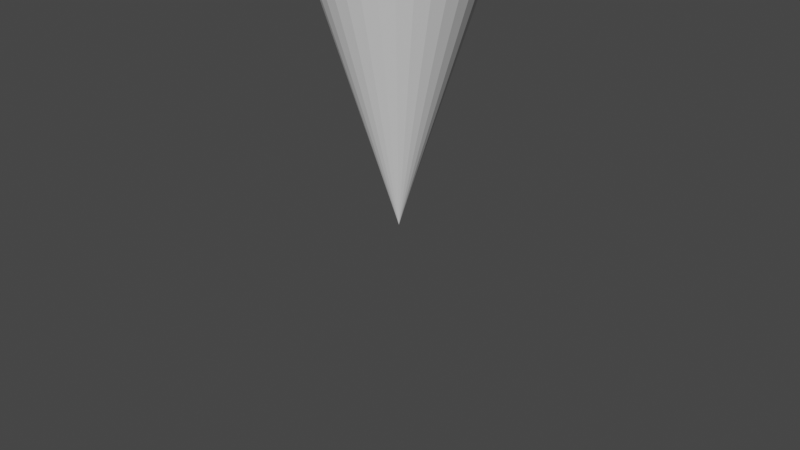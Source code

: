 # Source: IceCream.blend  (saved by Blender 3.5.10; exported with 4.5.12 LTS)
import bpy
from mathutils import Matrix  # noqa: F401  (used for matrix-valued properties, if any)

bpy.ops.wm.read_factory_settings(use_empty=True)
scene = bpy.context.scene
scene.name = 'Scene'

# ---- collections
col_collection = bpy.data.collections.new('Collection'); scene.collection.children.link(col_collection)

# ---- world
world_world = bpy.data.worlds.new('World'); scene.world = world_world
world_world.use_nodes = True; world_world.node_tree.nodes.clear()
_N = world_world.node_tree.nodes; _L = world_world.node_tree.links
n0 = _N.new('ShaderNodeOutputWorld'); n0.name = 'World Output'; n0.location = (300, 300)
n1 = _N.new('ShaderNodeBackground'); n1.name = 'Background'; n1.location = (10, 300)
n1.inputs[0].default_value = (0.05088, 0.05088, 0.05088, 1.0)
_L.new(n1.outputs[0], n0.inputs[0])
n0.is_active_output = True
world_world.color = (0.05088, 0.05088, 0.05088)
world_world.use_sun_shadow = False
world_world.sun_shadow_jitter_overblur = 0.0

# ---- cameras
cam_camera = bpy.data.cameras.new('Camera')
cam_camera.clip_end = 100.0
cam_camera.ortho_scale = 7.314

# ---- meshes
me_cylinder_002 = bpy.data.meshes.new('Cylinder.002')
me_cylinder_002.from_pydata([], [], [])
_uv = me_cylinder_002.uv_layers.new(name='UVMap')
_uv.uv.foreach_set('vector', [])
me_cylinder_002.update()
me_cone = bpy.data.meshes.new('Cone')
me_cone.from_pydata([(0.0, 1.0, -1.0), (0.1951, 0.9808, -1.0), (0.3827, 0.9239, -1.0), (0.5556, 0.8315, -1.0), (0.7071, 0.7071, -1.0), (0.8315, 0.5556, -1.0), (0.9239, 0.3827, -1.0), (0.9808, 0.1951, -1.0), (1.0, 0.0, -1.0), (0.9808, -0.1951, -1.0), (0.9239, -0.3827, -1.0), (0.8315, -0.5556, -1.0), (0.7071, -0.7071, -1.0), (0.5556, -0.8315, -1.0), (0.3827, -0.9239, -1.0), (0.1951, -0.9808, -1.0), (0.0, -1.0, -1.0), (-0.1951, -0.9808, -1.0), (-0.3827, -0.9239, -1.0), (-0.5556, -0.8315, -1.0), (-0.7071, -0.7071, -1.0), (-0.8315, -0.5556, -1.0), (-0.9239, -0.3827, -1.0), (-0.9808, -0.1951, -1.0), (-1.0, 0.0, -1.0), (-0.9808, 0.1951, -1.0), (-0.9239, 0.3827, -1.0), (-0.8315, 0.5556, -1.0), (-0.7071, 0.7071, -1.0), (-0.5556, 0.8315, -1.0), (-0.3827, 0.9239, -1.0), (-0.1951, 0.9808, -1.0), (0.0, 0.0, 1.0), (-0.01569, -0.6515, -2.166), (0.0987, -0.6398, -2.166), (-0.01569, -0.4619, -2.241), (-0.01569, -0.8176, -2.065), (-0.1301, -0.6398, -2.166), (-0.09449, -0.4538, -2.241), (-0.1613, -0.8027, -2.065), (-0.2401, -0.6051, -2.166), (-0.1703, -0.4299, -2.241), (-0.3013, -0.7586, -2.065), (-0.3415, -0.5488, -2.166), (-0.2401, -0.3912, -2.241), (-0.4303, -0.6869, -2.065), (-0.4303, -0.473, -2.166), (-0.3013, -0.339, -2.241), (-0.5434, -0.5905, -2.065), (-0.5032, -0.3807, -2.166), (-0.3515, -0.2754, -2.241), (-0.6362, -0.473, -2.064), (-0.5574, -0.2753, -2.166), (-0.3888, -0.2028, -2.241), (-0.7052, -0.3389, -2.064), (-0.5908, -0.161, -2.165), (-0.4118, -0.1241, -2.241), (-0.7476, -0.1934, -2.064), (-0.602, -0.04218, -2.165), (-0.4196, -0.0422, -2.24), (-0.762, -0.04214, -2.064), (-0.5908, 0.07669, -2.165), (-0.4118, 0.03968, -2.24), (-0.7476, 0.1091, -2.063), (-0.5574, 0.191, -2.165), (-0.3888, 0.1184, -2.24), (-0.7052, 0.2546, -2.063), (-0.5032, 0.2963, -2.164), (-0.3515, 0.191, -2.24), (-0.6362, 0.3887, -2.063), (-0.4303, 0.3887, -2.164), (-0.3013, 0.2546, -2.24), (-0.5434, 0.5062, -2.063), (-0.3415, 0.4644, -2.164), (-0.2401, 0.3068, -2.24), (-0.4303, 0.6027, -2.062), (-0.2401, 0.5207, -2.164), (-0.1703, 0.3455, -2.24), (-0.3013, 0.6743, -2.062), (-0.1301, 0.5554, -2.164), (-0.09449, 0.3694, -2.24), (-0.1613, 0.7185, -2.062), (-0.01569, 0.5671, -2.164), (-0.01569, 0.3775, -2.24), (-0.01569, 0.7334, -2.062), (0.0987, 0.5554, -2.164), (0.0631, 0.3694, -2.24), (0.1299, 0.7185, -2.062), (0.2087, 0.5207, -2.164), (0.1389, 0.3455, -2.24), (0.2699, 0.6743, -2.062), (0.3101, 0.4644, -2.164), (0.2087, 0.3068, -2.24), (0.3989, 0.6027, -2.062), (0.3989, 0.3887, -2.164), (0.2699, 0.2546, -2.24), (0.512, 0.5062, -2.063), (0.4718, 0.2963, -2.164), (0.3201, 0.191, -2.24), (0.6048, 0.3887, -2.063), (0.526, 0.191, -2.165), (0.3575, 0.1184, -2.24), (0.6738, 0.2546, -2.063), (0.5594, 0.07669, -2.165), (0.3804, 0.03968, -2.24), (0.7163, 0.1091, -2.063), (0.5707, -0.04218, -2.165), (0.3882, -0.0422, -2.24), (0.7306, -0.04214, -2.064), (0.5594, -0.161, -2.165), (0.3804, -0.1241, -2.241), (0.7163, -0.1934, -2.064), (0.526, -0.2753, -2.166), (0.3575, -0.2028, -2.241), (0.6738, -0.3389, -2.064), (0.4718, -0.3807, -2.166), (0.3201, -0.2754, -2.241), (0.6048, -0.473, -2.064), (0.3989, -0.473, -2.166), (0.2699, -0.339, -2.241), (0.512, -0.5905, -2.065), (0.3101, -0.5488, -2.166), (0.2087, -0.3912, -2.241), (0.3989, -0.6869, -2.065), (0.2087, -0.6051, -2.166), (0.1389, -0.4299, -2.241), (0.2699, -0.7586, -2.065), (0.3201, -0.8846, -1.942), (0.1299, -0.8027, -2.065), (0.1555, -0.9365, -1.942), (0.1745, -1.036, -1.801), (-0.01569, -0.954, -1.942), (-0.01569, -1.055, -1.801), (-0.1869, -0.9365, -1.942), (-0.2059, -1.036, -1.801), (-0.3515, -0.8846, -1.942), (-0.3888, -0.9782, -1.801), (-0.5032, -0.8003, -1.942), (-0.5574, -0.8845, -1.801), (-0.6362, -0.6869, -1.941), (-0.7052, -0.7585, -1.8), (-0.7453, -0.5487, -1.941), (-0.8264, -0.605, -1.8), (-0.8264, -0.3911, -1.941), (-0.9165, -0.4298, -1.8), (-0.8764, -0.22, -1.94), (-0.972, -0.2397, -1.799), (-0.8932, -0.0421, -1.94), (-0.9908, -0.04205, -1.799), (-0.8764, 0.1358, -1.94), (-0.972, 0.1556, -1.799), (-0.8264, 0.3069, -1.939), (-0.9165, 0.3457, -1.798), (-0.7453, 0.4645, -1.939), (-0.8264, 0.5209, -1.798), (-0.6362, 0.6027, -1.939), (-0.7052, 0.6744, -1.798), (-0.5032, 0.7161, -1.939), (-0.5574, 0.8004, -1.797), (-0.3515, 0.8004, -1.938), (-0.3888, 0.8941, -1.797), (-0.1869, 0.8523, -1.938), (-0.2059, 0.9517, -1.797), (-0.01569, 0.8698, -1.938), (-0.01569, 0.9712, -1.797), (0.1555, 0.8523, -1.938), (0.1745, 0.9517, -1.797), (0.3201, 0.8004, -1.938), (0.3575, 0.8941, -1.797), (0.4718, 0.7161, -1.939), (0.526, 0.8004, -1.797), (0.6048, 0.6027, -1.939), (0.6738, 0.6744, -1.798), (0.714, 0.4645, -1.939), (0.7951, 0.5209, -1.798), (0.7951, 0.3069, -1.939), (0.8852, 0.3457, -1.798), (0.845, 0.1358, -1.94), (0.9406, 0.1556, -1.799), (0.8619, -0.0421, -1.94), (0.9594, -0.04205, -1.799), (0.845, -0.22, -1.94), (0.9406, -0.2397, -1.799), (0.7951, -0.3911, -1.941), (0.8852, -0.4298, -1.8), (0.714, -0.5487, -1.941), (0.7951, -0.605, -1.8), (0.6048, -0.6869, -1.941), (0.6738, -0.7585, -1.8), (0.4718, -0.8003, -1.942), (0.526, -0.8845, -1.801), (0.5594, -0.9364, -1.648), (0.3575, -0.9782, -1.801), (0.3804, -1.036, -1.648), (0.3882, -1.055, -1.489), (0.1863, -1.097, -1.648), (0.1902, -1.118, -1.489), (-0.01569, -1.118, -1.648), (-0.01569, -1.139, -1.489), (-0.2176, -1.097, -1.648), (-0.2216, -1.118, -1.489), (-0.4118, -1.036, -1.648), (-0.4196, -1.055, -1.489), (-0.5908, -0.9364, -1.648), (-0.602, -0.9538, -1.489), (-0.7476, -0.8026, -1.648), (-0.762, -0.8174, -1.489), (-0.8764, -0.6396, -1.647), (-0.8932, -0.6513, -1.488), (-0.972, -0.4536, -1.647), (-0.9908, -0.4616, -1.488), (-1.031, -0.2519, -1.647), (-1.051, -0.2559, -1.487), (-1.051, -0.042, -1.646), (-1.071, -0.04195, -1.487), (-1.031, 0.1678, -1.646), (-1.051, 0.172, -1.487), (-0.972, 0.3696, -1.645), (-0.9908, 0.3777, -1.486), (-0.8764, 0.5556, -1.645), (-0.8932, 0.5674, -1.486), (-0.7476, 0.7186, -1.645), (-0.762, 0.7335, -1.486), (-0.5908, 0.8524, -1.644), (-0.602, 0.8699, -1.485), (-0.4118, 0.9518, -1.644), (-0.4196, 0.9713, -1.485), (-0.2176, 1.013, -1.644), (-0.2216, 1.034, -1.485), (-0.01569, 1.034, -1.644), (-0.01569, 1.055, -1.485), (0.1863, 1.013, -1.644), (0.1902, 1.034, -1.485), (0.3804, 0.9518, -1.644), (0.3882, 0.9713, -1.485), (0.5594, 0.8524, -1.644), (0.5707, 0.8699, -1.485), (0.7163, 0.7186, -1.645), (0.7306, 0.7335, -1.486), (0.845, 0.5556, -1.645), (0.8619, 0.5674, -1.486), (0.9406, 0.3696, -1.645), (0.9594, 0.3777, -1.486), (0.9996, 0.1678, -1.646), (1.019, 0.172, -1.487), (1.019, -0.042, -1.646), (1.04, -0.04195, -1.487), (0.9996, -0.2519, -1.647), (1.019, -0.2559, -1.487), (0.9406, -0.4536, -1.647), (0.9594, -0.4616, -1.488), (0.845, -0.6396, -1.647), (0.8619, -0.6513, -1.488), (0.7163, -0.8026, -1.648), (0.7306, -0.8174, -1.489), (0.7163, -0.8025, -1.329), (0.5707, -0.9538, -1.489), (0.5594, -0.9363, -1.33), (0.526, -0.8843, -1.177), (0.3804, -1.036, -1.33), (0.3575, -0.978, -1.177), (0.1863, -1.097, -1.33), (0.1745, -1.036, -1.177), (-0.01569, -1.118, -1.33), (-0.01569, -1.055, -1.177), (-0.2176, -1.097, -1.33), (-0.2059, -1.036, -1.177), (-0.4118, -1.036, -1.33), (-0.3888, -0.978, -1.177), (-0.5908, -0.9363, -1.33), (-0.5574, -0.8843, -1.177), (-0.7476, -0.8025, -1.329), (-0.7052, -0.7583, -1.176), (-0.8764, -0.6395, -1.329), (-0.8264, -0.6048, -1.176), (-0.972, -0.4535, -1.329), (-0.9165, -0.4296, -1.176), (-1.031, -0.2517, -1.328), (-0.972, -0.2395, -1.175), (-1.051, -0.0419, -1.328), (-0.9908, -0.04185, -1.175), (-1.031, 0.1679, -1.328), (-0.972, 0.1558, -1.175), (-0.972, 0.3697, -1.327), (-0.9165, 0.3459, -1.174), (-0.8764, 0.5557, -1.327), (-0.8264, 0.5211, -1.174), (-0.7476, 0.7187, -1.326), (-0.7052, 0.6746, -1.174), (-0.5908, 0.8525, -1.326), (-0.5574, 0.8006, -1.173), (-0.4118, 0.9519, -1.326), (-0.3888, 0.8943, -1.173), (-0.2176, 1.013, -1.326), (-0.2059, 0.9519, -1.173), (-0.01569, 1.034, -1.326), (-0.01569, 0.9714, -1.173), (0.1863, 1.013, -1.326), (0.1745, 0.9519, -1.173), (0.3804, 0.9519, -1.326), (0.3575, 0.8943, -1.173), (0.5594, 0.8525, -1.326), (0.526, 0.8006, -1.173), (0.7163, 0.7187, -1.326), (0.6738, 0.6746, -1.174), (0.845, 0.5557, -1.327), (0.7951, 0.5211, -1.174), (0.9406, 0.3697, -1.327), (0.8852, 0.3459, -1.174), (0.9996, 0.1679, -1.328), (0.9406, 0.1558, -1.175), (1.019, -0.0419, -1.328), (0.9594, -0.04185, -1.175), (0.9996, -0.2517, -1.328), (0.9406, -0.2395, -1.175), (0.9406, -0.4535, -1.329), (0.8852, -0.4296, -1.176), (0.845, -0.6395, -1.329), (0.7951, -0.6048, -1.176), (0.714, -0.5484, -1.035), (0.6738, -0.7583, -1.176), (0.6048, -0.6866, -1.035), (0.512, -0.5901, -0.9115), (0.4718, -0.8, -1.035), (0.3989, -0.6866, -0.9117), (0.3201, -0.8843, -1.036), (0.2699, -0.7582, -0.9118), (0.1555, -0.9362, -1.036), (0.1299, -0.8024, -0.9119), (-0.01569, -0.9537, -1.036), (-0.01569, -0.8173, -0.912), (-0.1869, -0.9362, -1.036), (-0.1613, -0.8024, -0.9119), (-0.3515, -0.8843, -1.036), (-0.3013, -0.7582, -0.9118), (-0.5032, -0.8, -1.035), (-0.4303, -0.6866, -0.9117), (-0.6362, -0.6866, -1.035), (-0.5434, -0.5901, -0.9115), (-0.7453, -0.5484, -1.035), (-0.6362, -0.4726, -0.9113), (-0.8264, -0.3908, -1.035), (-0.7052, -0.3385, -0.911), (-0.8764, -0.2197, -1.034), (-0.7476, -0.1931, -0.9107), (-0.8932, -0.0418, -1.034), (-0.762, -0.04176, -0.9104), (-0.8764, 0.1361, -1.034), (-0.7476, 0.1095, -0.9102), (-0.8264, 0.3072, -1.033), (-0.7052, 0.255, -0.9099), (-0.7453, 0.4648, -1.033), (-0.6362, 0.3891, -0.9096), (-0.6362, 0.603, -1.033), (-0.5434, 0.5066, -0.9094), (-0.5032, 0.7164, -1.033), (-0.4303, 0.603, -0.9092), (-0.3515, 0.8007, -1.032), (-0.3013, 0.6747, -0.9091), (-0.1869, 0.8526, -1.032), (-0.1613, 0.7188, -0.909), (-0.01569, 0.8701, -1.032), (-0.01569, 0.7337, -0.9089), (0.1555, 0.8526, -1.032), (0.1299, 0.7188, -0.909), (0.3201, 0.8007, -1.032), (0.2699, 0.6747, -0.9091), (0.4718, 0.7164, -1.033), (0.3989, 0.603, -0.9092), (0.6048, 0.603, -1.033), (0.512, 0.5066, -0.9094), (0.714, 0.4648, -1.033), (0.6048, 0.3891, -0.9096), (0.7951, 0.3072, -1.033), (0.6738, 0.255, -0.9099), (0.845, 0.1361, -1.034), (0.7163, 0.1095, -0.9102), (0.8619, -0.0418, -1.034), (0.7306, -0.04176, -0.9104), (0.845, -0.2197, -1.034), (0.7163, -0.1931, -0.9107), (0.7951, -0.3908, -1.035), (0.6738, -0.3385, -0.911), (0.526, -0.2749, -0.8095), (0.6048, -0.4726, -0.9113), (0.4718, -0.3802, -0.8097), (0.3201, -0.2749, -0.7341), (0.3989, -0.4726, -0.8099), (0.2699, -0.3385, -0.7343), (0.3101, -0.5483, -0.81), (0.2087, -0.3907, -0.7344), (0.2087, -0.6046, -0.8101), (0.1389, -0.4294, -0.7344), (0.0987, -0.6393, -0.8102), (0.0631, -0.4533, -0.7345), (-0.01569, -0.651, -0.8102), (-0.01569, -0.4614, -0.7345), (-0.1301, -0.6393, -0.8102), (-0.09449, -0.4533, -0.7345), (-0.2401, -0.6046, -0.8101), (-0.1703, -0.4294, -0.7344), (-0.3415, -0.5483, -0.81), (-0.2401, -0.3907, -0.7344), (-0.4303, -0.4726, -0.8099), (-0.3013, -0.3385, -0.7343), (-0.5032, -0.3802, -0.8097), (-0.3515, -0.2749, -0.7341), (-0.5574, -0.2749, -0.8095), (-0.3888, -0.2023, -0.734), (-0.5908, -0.1606, -0.8093), (-0.4118, -0.1236, -0.7338), (-0.602, -0.04173, -0.809), (-0.4196, -0.0417, -0.7337), (-0.5908, 0.07714, -0.8088), (-0.4118, 0.04018, -0.7335), (-0.5574, 0.1914, -0.8086), (-0.3888, 0.1189, -0.7334), (-0.5032, 0.2968, -0.8084), (-0.3515, 0.1915, -0.7332), (-0.4303, 0.3891, -0.8082), (-0.3013, 0.2551, -0.7331), (-0.3415, 0.4649, -0.8081), (-0.2401, 0.3073, -0.733), (-0.2401, 0.5212, -0.8079), (-0.1703, 0.346, -0.7329), (-0.1301, 0.5559, -0.8079), (-0.09449, 0.3699, -0.7329), (-0.01569, 0.5676, -0.8079), (-0.01569, 0.378, -0.7329), (0.0987, 0.5559, -0.8079), (0.0631, 0.3699, -0.7329), (0.2087, 0.5212, -0.8079), (0.1389, 0.346, -0.7329), (0.3101, 0.4649, -0.8081), (0.2087, 0.3073, -0.733), (0.3989, 0.3891, -0.8082), (0.2699, 0.2551, -0.7331), (0.4718, 0.2968, -0.8084), (0.3201, 0.1915, -0.7332), (0.526, 0.1914, -0.8086), (0.3575, 0.1189, -0.7334), (0.5594, 0.07714, -0.8088), (0.3804, 0.04018, -0.7335), (0.5707, -0.04173, -0.809), (0.3882, -0.0417, -0.7337), (0.5594, -0.1606, -0.8093), (0.3804, -0.1236, -0.7338), (0.1863, -0.08343, -0.6874), (0.3575, -0.2023, -0.734), (0.1745, -0.1236, -0.6874), (0.1555, -0.1606, -0.6875), (-0.01569, -0.04168, -0.6716), (-0.1613, 0.1096, -0.687), (-0.01569, -0.2556, -0.6877), (0.02448, -0.2515, -0.6877), (0.0631, -0.2394, -0.6877), (0.0987, -0.2196, -0.6876), (0.1299, -0.193, -0.6876), (0.1902, -0.04169, -0.6873), (0.1863, 5.627e-05, -0.6872), (0.1745, 0.04019, -0.6871), (0.1555, 0.07718, -0.687), (0.1299, 0.1096, -0.687), (0.0987, 0.1362, -0.6869), (0.0631, 0.156, -0.6869), (0.02448, 0.1682, -0.6869), (-0.01569, 0.1723, -0.6869), (-0.05586, 0.1682, -0.6869), (-0.09449, 0.156, -0.6869), (-0.1301, 0.1362, -0.6869), (-0.1869, 0.07718, -0.687), (-0.2059, 0.04019, -0.6871), (-0.2176, 5.615e-05, -0.6872), (-0.2216, -0.04169, -0.6873), (-0.2176, -0.08343, -0.6874), (-0.2059, -0.1236, -0.6874), (-0.1869, -0.1606, -0.6875), (-0.1613, -0.193, -0.6876), (-0.1301, -0.2196, -0.6876), (-0.09449, -0.2394, -0.6877), (-0.05586, -0.2515, -0.6877), (0.0631, -0.2399, -2.287), (0.0631, -0.4538, -2.241), (0.02448, -0.2521, -2.287), (-0.01569, -0.04222, -2.302), (-0.01569, -0.2562, -2.287), (-0.05586, -0.2521, -2.287), (-0.09449, -0.2399, -2.287), (-0.1301, -0.2201, -2.287), (-0.1613, -0.1935, -2.287), (-0.1869, -0.1611, -2.287), (-0.2059, -0.1241, -2.287), (-0.2176, -0.08396, -2.287), (-0.2216, -0.04222, -2.287), (-0.2176, -0.0004748, -2.287), (-0.2059, 0.03966, -2.287), (-0.1869, 0.07665, -2.287), (-0.1613, 0.1091, -2.287), (-0.1301, 0.1357, -2.286), (-0.09449, 0.1555, -2.286), (-0.05586, 0.1676, -2.286), (-0.01569, 0.1717, -2.286), (0.02448, 0.1676, -2.286), (0.0631, 0.1555, -2.286), (0.0987, 0.1357, -2.286), (0.1299, 0.1091, -2.287), (0.1555, 0.07665, -2.287), (0.1745, 0.03966, -2.287), (0.1863, -0.0004747, -2.287), (0.1902, -0.04222, -2.287), (0.1863, -0.08396, -2.287), (0.1745, -0.1241, -2.287), (0.1555, -0.1611, -2.287), (0.1299, -0.1935, -2.287), (0.0987, -0.2201, -2.287), (-0.05348, -0.9906, -1.844), (-0.03072, -1.004, -1.862), (-0.08457, -1.004, -1.855), (0.1126, -0.9729, -1.865), (-0.2196, -0.9729, -1.823), (-0.1997, -0.9917, -1.841), (-0.2526, -0.9803, -1.834), (-0.3792, -0.9204, -1.803), (-0.3633, -0.944, -1.82), (-0.413, -0.9217, -1.814), (-0.5264, -0.8353, -1.785), (-0.5151, -0.8626, -1.801), (-0.5599, -0.8302, -1.796), (-0.6554, -0.7207, -1.769), (-0.6493, -0.7508, -1.784), (-0.6874, -0.7096, -1.78), (-0.7613, -0.581, -1.755), (-0.7608, -0.6127, -1.77), (-0.7907, -0.5643, -1.766), (-0.8399, -0.4217, -1.745), (-0.8453, -0.4538, -1.759), (-0.8659, -0.4, -1.757), (-0.8884, -0.2489, -1.739), (-0.8995, -0.2801, -1.752), (-0.91, -0.2229, -1.751), (-0.9047, -0.06913, -1.736), (-0.9213, -0.09828, -1.749), (-0.9213, -0.03998, -1.749), (-0.8884, 0.1106, -1.738), (-0.91, 0.08466, -1.75), (-0.8995, 0.1418, -1.751), (-0.8399, 0.2835, -1.744), (-0.8659, 0.2617, -1.755), (-0.8453, 0.3155, -1.758), (-0.7613, 0.4428, -1.753), (-0.7907, 0.426, -1.764), (-0.7608, 0.4745, -1.768), (-0.6554, 0.5824, -1.766), (-0.6874, 0.5713, -1.777), (-0.6493, 0.6125, -1.782), (-0.5264, 0.697, -1.782), (-0.5599, 0.6919, -1.793), (-0.5151, 0.7243, -1.798), (-0.3792, 0.7821, -1.8), (-0.413, 0.7834, -1.811), (-0.3633, 0.8057, -1.817), (-0.2196, 0.8345, -1.82), (-0.2526, 0.842, -1.831), (-0.1997, 0.8534, -1.837), (-0.05348, 0.8522, -1.84), (-0.08457, 0.8657, -1.852), (-0.03072, 0.8657, -1.858), (0.1126, 0.8345, -1.861), (0.08444, 0.8534, -1.873), (0.1373, 0.842, -1.879), (0.2723, 0.7821, -1.881), (0.248, 0.8056, -1.893), (0.2977, 0.7833, -1.899), (0.4195, 0.6969, -1.9), (0.3998, 0.7243, -1.912), (0.4446, 0.6919, -1.918), (0.5485, 0.5823, -1.916), (0.534, 0.6124, -1.929), (0.5721, 0.5712, -1.934), (0.6543, 0.4427, -1.929), (0.6455, 0.4744, -1.943), (0.6754, 0.4259, -1.947), (0.733, 0.2834, -1.94), (0.73, 0.3155, -1.954), (0.7506, 0.2616, -1.957), (0.7814, 0.1106, -1.946), (0.7842, 0.1418, -1.961), (0.7947, 0.08459, -1.963), (0.7978, -0.0692, -1.948), (0.806, -0.04006, -1.964), (0.806, -0.09835, -1.964), (0.7814, -0.249, -1.947), (0.7947, -0.223, -1.963), (0.7842, -0.2802, -1.962), (0.733, -0.4218, -1.941), (0.7506, -0.4, -1.958), (0.73, -0.4539, -1.956), (0.6543, -0.5811, -1.931), (0.6754, -0.5643, -1.949), (0.6455, -0.6128, -1.945), (0.5485, -0.7207, -1.919), (0.5721, -0.7096, -1.936), (0.534, -0.7508, -1.932), (0.4195, -0.8353, -1.903), (0.4446, -0.8303, -1.921), (0.3998, -0.8627, -1.915), (0.2723, -0.9204, -1.884), (0.2977, -0.9217, -1.903), (0.248, -0.944, -1.897), (0.1373, -0.9804, -1.883), (-0.1812, -0.354, -2.576), (-0.1315, -0.3317, -2.582), (-0.234, -0.3653, -2.569), (-0.2879, -0.3653, -2.563), (0.08444, -0.9917, -1.876), (-0.3407, -0.3539, -2.556), (-0.3905, -0.3316, -2.55), (-0.4352, -0.2993, -2.544), (-0.4733, -0.258, -2.539), (-0.5032, -0.2096, -2.536), (-0.5238, -0.1557, -2.533), (-0.5344, -0.09854, -2.532), (-0.5344, -0.04024, -2.531), (-0.5238, 0.01693, -2.533), (-0.5032, 0.07078, -2.535), (-0.4733, 0.1192, -2.539), (-0.4352, 0.1605, -2.543), (-0.3905, 0.1928, -2.549), (-0.3407, 0.2152, -2.555), (-0.2879, 0.2265, -2.562), (-0.234, 0.2265, -2.568), (-0.1812, 0.2151, -2.575), (-0.1315, 0.1928, -2.581), (-0.08667, 0.1604, -2.587), (-0.04859, 0.1192, -2.592), (-0.01867, 0.07076, -2.595), (0.001937, 0.0169, -2.598), (0.01244, -0.04027, -2.6), (0.01244, -0.09856, -2.6), (0.001937, -0.1557, -2.598), (-0.01867, -0.2096, -2.596), (-0.04859, -0.2581, -2.592), (-0.08667, -0.2993, -2.588)], [], [(0, 32, 1), (1, 32, 2), (2, 32, 3), (3, 32, 4), (4, 32, 5), (5, 32, 6), (6, 32, 7), (7, 32, 8), (8, 32, 9), (9, 32, 10), (10, 32, 11), (11, 32, 12), (12, 32, 13), (13, 32, 14), (14, 32, 15), (15, 32, 16), (16, 32, 17), (17, 32, 18), (18, 32, 19), (19, 32, 20), (20, 32, 21), (21, 32, 22), (22, 32, 23), (23, 32, 24), (24, 32, 25), (25, 32, 26), (26, 32, 27), (27, 32, 28), (28, 32, 29), (29, 32, 30), (0, 1, 2, 3, 4, 5, 6, 7, 8, 9, 10, 11, 12, 13, 14, 15, 16, 17, 18, 19, 20, 21, 22, 23, 24, 25, 26, 27, 28, 29, 30, 31), (30, 32, 31), (31, 32, 0), (36, 33, 34, 128), (33, 35, 482, 34), (37, 38, 35, 33), (39, 37, 33, 36), (40, 41, 38, 37), (42, 40, 37, 39), (43, 44, 41, 40), (45, 43, 40, 42), (46, 47, 44, 43), (48, 46, 43, 45), (49, 50, 47, 46), (51, 49, 46, 48), (52, 53, 50, 49), (54, 52, 49, 51), (55, 56, 53, 52), (57, 55, 52, 54), (58, 59, 56, 55), (60, 58, 55, 57), (61, 62, 59, 58), (63, 61, 58, 60), (64, 65, 62, 61), (66, 64, 61, 63), (67, 68, 65, 64), (69, 67, 64, 66), (70, 71, 68, 67), (72, 70, 67, 69), (73, 74, 71, 70), (75, 73, 70, 72), (76, 77, 74, 73), (78, 76, 73, 75), (79, 80, 77, 76), (81, 79, 76, 78), (82, 83, 80, 79), (84, 82, 79, 81), (85, 86, 83, 82), (87, 85, 82, 84), (88, 89, 86, 85), (90, 88, 85, 87), (91, 92, 89, 88), (93, 91, 88, 90), (94, 95, 92, 91), (96, 94, 91, 93), (97, 98, 95, 94), (99, 97, 94, 96), (100, 101, 98, 97), (102, 100, 97, 99), (103, 104, 101, 100), (105, 103, 100, 102), (106, 107, 104, 103), (108, 106, 103, 105), (109, 110, 107, 106), (111, 109, 106, 108), (112, 113, 110, 109), (114, 112, 109, 111), (115, 116, 113, 112), (117, 115, 112, 114), (118, 119, 116, 115), (120, 118, 115, 117), (121, 122, 119, 118), (123, 121, 118, 120), (124, 125, 122, 121), (126, 124, 121, 123), (34, 482, 125, 124), (128, 34, 124, 126), (127, 126, 123, 189), (129, 128, 126, 127), (131, 36, 128, 129), (130, 129, 127, 192), (132, 131, 129, 130), (133, 39, 36, 131), (134, 133, 131, 132), (135, 42, 39, 133), (136, 135, 133, 134), (137, 45, 42, 135), (138, 137, 135, 136), (139, 48, 45, 137), (140, 139, 137, 138), (141, 51, 48, 139), (142, 141, 139, 140), (143, 54, 51, 141), (144, 143, 141, 142), (145, 57, 54, 143), (146, 145, 143, 144), (147, 60, 57, 145), (148, 147, 145, 146), (149, 63, 60, 147), (150, 149, 147, 148), (151, 66, 63, 149), (152, 151, 149, 150), (153, 69, 66, 151), (154, 153, 151, 152), (155, 72, 69, 153), (156, 155, 153, 154), (157, 75, 72, 155), (158, 157, 155, 156), (159, 78, 75, 157), (160, 159, 157, 158), (161, 81, 78, 159), (162, 161, 159, 160), (163, 84, 81, 161), (164, 163, 161, 162), (165, 87, 84, 163), (166, 165, 163, 164), (167, 90, 87, 165), (168, 167, 165, 166), (169, 93, 90, 167), (170, 169, 167, 168), (171, 96, 93, 169), (172, 171, 169, 170), (173, 99, 96, 171), (174, 173, 171, 172), (175, 102, 99, 173), (176, 175, 173, 174), (177, 105, 102, 175), (178, 177, 175, 176), (179, 108, 105, 177), (180, 179, 177, 178), (181, 111, 108, 179), (182, 181, 179, 180), (183, 114, 111, 181), (184, 183, 181, 182), (185, 117, 114, 183), (186, 185, 183, 184), (187, 120, 117, 185), (188, 187, 185, 186), (189, 123, 120, 187), (190, 189, 187, 188), (192, 127, 189, 190), (191, 190, 188, 253), (193, 192, 190, 191), (195, 130, 192, 193), (194, 193, 191, 256), (196, 195, 193, 194), (197, 132, 130, 195), (198, 197, 195, 196), (200, 199, 197, 198), (199, 134, 132, 197), (201, 136, 134, 199), (202, 201, 199, 200), (203, 138, 136, 201), (204, 203, 201, 202), (205, 140, 138, 203), (206, 205, 203, 204), (207, 142, 140, 205), (208, 207, 205, 206), (209, 144, 142, 207), (210, 209, 207, 208), (211, 146, 144, 209), (212, 211, 209, 210), (213, 148, 146, 211), (214, 213, 211, 212), (215, 150, 148, 213), (216, 215, 213, 214), (217, 152, 150, 215), (218, 217, 215, 216), (219, 154, 152, 217), (220, 219, 217, 218), (221, 156, 154, 219), (222, 221, 219, 220), (223, 158, 156, 221), (224, 223, 221, 222), (225, 160, 158, 223), (226, 225, 223, 224), (227, 162, 160, 225), (228, 227, 225, 226), (229, 164, 162, 227), (230, 229, 227, 228), (231, 166, 164, 229), (232, 231, 229, 230), (233, 168, 166, 231), (234, 233, 231, 232), (235, 170, 168, 233), (236, 235, 233, 234), (237, 172, 170, 235), (238, 237, 235, 236), (239, 174, 172, 237), (240, 239, 237, 238), (241, 176, 174, 239), (242, 241, 239, 240), (243, 178, 176, 241), (244, 243, 241, 242), (245, 180, 178, 243), (246, 245, 243, 244), (247, 182, 180, 245), (248, 247, 245, 246), (249, 184, 182, 247), (250, 249, 247, 248), (251, 186, 184, 249), (252, 251, 249, 250), (253, 188, 186, 251), (254, 253, 251, 252), (256, 191, 253, 254), (255, 254, 252, 317), (257, 256, 254, 255), (259, 194, 256, 257), (258, 257, 255, 320), (260, 259, 257, 258), (261, 196, 194, 259), (262, 261, 259, 260), (263, 198, 196, 261), (264, 263, 261, 262), (265, 200, 198, 263), (266, 265, 263, 264), (267, 202, 200, 265), (268, 267, 265, 266), (269, 204, 202, 267), (270, 269, 267, 268), (271, 206, 204, 269), (272, 271, 269, 270), (273, 208, 206, 271), (274, 273, 271, 272), (275, 210, 208, 273), (276, 275, 273, 274), (277, 212, 210, 275), (278, 277, 275, 276), (279, 214, 212, 277), (280, 279, 277, 278), (281, 216, 214, 279), (282, 281, 279, 280), (283, 218, 216, 281), (284, 283, 281, 282), (285, 220, 218, 283), (286, 285, 283, 284), (287, 222, 220, 285), (288, 287, 285, 286), (289, 224, 222, 287), (290, 289, 287, 288), (291, 226, 224, 289), (292, 291, 289, 290), (293, 228, 226, 291), (294, 293, 291, 292), (295, 230, 228, 293), (296, 295, 293, 294), (297, 232, 230, 295), (298, 297, 295, 296), (299, 234, 232, 297), (300, 299, 297, 298), (301, 236, 234, 299), (302, 301, 299, 300), (303, 238, 236, 301), (304, 303, 301, 302), (305, 240, 238, 303), (306, 305, 303, 304), (307, 242, 240, 305), (308, 307, 305, 306), (309, 244, 242, 307), (310, 309, 307, 308), (311, 246, 244, 309), (312, 311, 309, 310), (313, 248, 246, 311), (314, 313, 311, 312), (315, 250, 248, 313), (316, 315, 313, 314), (317, 252, 250, 315), (318, 317, 315, 316), (320, 255, 317, 318), (319, 318, 316, 381), (321, 320, 318, 319), (323, 258, 320, 321), (322, 321, 319, 384), (324, 323, 321, 322), (325, 260, 258, 323), (326, 325, 323, 324), (327, 262, 260, 325), (328, 327, 325, 326), (329, 264, 262, 327), (330, 329, 327, 328), (331, 266, 264, 329), (332, 331, 329, 330), (333, 268, 266, 331), (334, 333, 331, 332), (335, 270, 268, 333), (336, 335, 333, 334), (337, 272, 270, 335), (338, 337, 335, 336), (339, 274, 272, 337), (340, 339, 337, 338), (341, 276, 274, 339), (342, 341, 339, 340), (343, 278, 276, 341), (344, 343, 341, 342), (345, 280, 278, 343), (346, 345, 343, 344), (347, 282, 280, 345), (348, 347, 345, 346), (349, 284, 282, 347), (350, 349, 347, 348), (351, 286, 284, 349), (352, 351, 349, 350), (353, 288, 286, 351), (354, 353, 351, 352), (355, 290, 288, 353), (356, 355, 353, 354), (357, 292, 290, 355), (358, 357, 355, 356), (359, 294, 292, 357), (360, 359, 357, 358), (361, 296, 294, 359), (362, 361, 359, 360), (363, 298, 296, 361), (364, 363, 361, 362), (365, 300, 298, 363), (366, 365, 363, 364), (367, 302, 300, 365), (368, 367, 365, 366), (369, 304, 302, 367), (370, 369, 367, 368), (371, 306, 304, 369), (372, 371, 369, 370), (373, 308, 306, 371), (374, 373, 371, 372), (375, 310, 308, 373), (376, 375, 373, 374), (377, 312, 310, 375), (378, 377, 375, 376), (379, 314, 312, 377), (380, 379, 377, 378), (381, 316, 314, 379), (382, 381, 379, 380), (384, 319, 381, 382), (383, 382, 380, 445), (385, 384, 382, 383), (387, 322, 384, 385), (386, 385, 383, 448), (388, 387, 385, 386), (389, 324, 322, 387), (390, 389, 387, 388), (391, 326, 324, 389), (392, 391, 389, 390), (393, 328, 326, 391), (394, 393, 391, 392), (395, 330, 328, 393), (396, 395, 393, 394), (397, 332, 330, 395), (398, 397, 395, 396), (399, 334, 332, 397), (400, 399, 397, 398), (401, 336, 334, 399), (402, 401, 399, 400), (403, 338, 336, 401), (404, 403, 401, 402), (405, 340, 338, 403), (406, 405, 403, 404), (407, 342, 340, 405), (408, 407, 405, 406), (409, 344, 342, 407), (410, 409, 407, 408), (411, 346, 344, 409), (412, 411, 409, 410), (413, 348, 346, 411), (414, 413, 411, 412), (415, 350, 348, 413), (416, 415, 413, 414), (417, 352, 350, 415), (418, 417, 415, 416), (419, 354, 352, 417), (420, 419, 417, 418), (421, 356, 354, 419), (422, 421, 419, 420), (423, 358, 356, 421), (424, 423, 421, 422), (425, 360, 358, 423), (426, 425, 423, 424), (427, 362, 360, 425), (428, 427, 425, 426), (429, 364, 362, 427), (430, 429, 427, 428), (431, 366, 364, 429), (432, 431, 429, 430), (433, 368, 366, 431), (434, 433, 431, 432), (435, 370, 368, 433), (436, 435, 433, 434), (437, 372, 370, 435), (438, 437, 435, 436), (439, 374, 372, 437), (440, 439, 437, 438), (441, 376, 374, 439), (442, 441, 439, 440), (443, 378, 376, 441), (444, 443, 441, 442), (445, 380, 378, 443), (446, 445, 443, 444), (448, 383, 445, 446), (447, 446, 444, 458), (449, 448, 446, 447), (450, 386, 448, 449), (451, 450, 449), (451, 449, 447), (451, 452, 470), (451, 469, 452), (451, 480, 453), (451, 453, 454), (451, 454, 455), (451, 455, 456), (451, 456, 457), (451, 457, 450), (451, 447, 458), (451, 458, 459), (451, 459, 460), (451, 460, 461), (451, 461, 462), (451, 462, 463), (451, 463, 464), (451, 464, 465), (451, 465, 466), (451, 466, 467), (451, 467, 468), (451, 468, 469), (451, 470, 471), (451, 471, 472), (451, 472, 473), (451, 473, 474), (451, 474, 475), (451, 475, 476), (451, 476, 477), (451, 477, 478), (451, 478, 479), (451, 479, 480), (480, 398, 396, 453), (479, 400, 398, 480), (478, 402, 400, 479), (477, 404, 402, 478), (476, 406, 404, 477), (475, 408, 406, 476), (474, 410, 408, 475), (473, 412, 410, 474), (472, 414, 412, 473), (471, 416, 414, 472), (470, 418, 416, 471), (452, 420, 418, 470), (469, 422, 420, 452), (468, 424, 422, 469), (467, 426, 424, 468), (466, 428, 426, 467), (465, 430, 428, 466), (464, 432, 430, 465), (463, 434, 432, 464), (462, 436, 434, 463), (461, 438, 436, 462), (460, 440, 438, 461), (459, 442, 440, 460), (458, 444, 442, 459), (457, 388, 386, 450), (456, 390, 388, 457), (455, 392, 390, 456), (454, 394, 392, 455), (453, 396, 394, 454), (125, 481, 514, 122), (482, 483, 481, 125), (35, 485, 483, 482), (483, 484, 481), (485, 484, 483), (38, 486, 485, 35), (486, 484, 485), (41, 487, 486, 38), (487, 484, 486), (44, 488, 487, 41), (488, 484, 487), (47, 489, 488, 44), (489, 484, 488), (50, 490, 489, 47), (490, 484, 489), (53, 491, 490, 50), (491, 484, 490), (56, 492, 491, 53), (492, 484, 491), (59, 493, 492, 56), (493, 484, 492), (62, 494, 493, 59), (494, 484, 493), (65, 495, 494, 62), (495, 484, 494), (68, 496, 495, 65), (496, 484, 495), (71, 497, 496, 68), (497, 484, 496), (74, 498, 497, 71), (498, 484, 497), (77, 499, 498, 74), (499, 484, 498), (80, 500, 499, 77), (500, 484, 499), (83, 501, 500, 80), (501, 484, 500), (86, 502, 501, 83), (502, 484, 501), (89, 503, 502, 86), (503, 484, 502), (92, 504, 503, 89), (504, 484, 503), (95, 505, 504, 92), (505, 484, 504), (98, 506, 505, 95), (506, 484, 505), (101, 507, 506, 98), (507, 484, 506), (104, 508, 507, 101), (508, 484, 507), (107, 509, 508, 104), (509, 484, 508), (110, 510, 509, 107), (510, 484, 509), (113, 511, 510, 110), (511, 484, 510), (512, 484, 511), (116, 512, 511, 113), (119, 513, 512, 116), (513, 484, 512), (122, 514, 513, 119), (514, 484, 513), (481, 484, 514), (516, 614, 518, 515), (515, 517, 516), (520, 517, 515, 519), (515, 518, 606, 603, 600, 597, 594, 591, 588, 585, 582, 579, 576, 573, 570, 567, 564, 561, 558, 555, 552, 549, 546, 543, 540, 537, 534, 531, 528, 525, 522, 519), (519, 521, 520), (523, 521, 519, 522), (522, 524, 523), (526, 524, 522, 525), (525, 527, 526), (529, 527, 525, 528), (528, 530, 529), (532, 530, 528, 531), (531, 533, 532), (535, 533, 531, 534), (534, 536, 535), (538, 536, 534, 537), (537, 539, 538), (541, 539, 537, 540), (540, 542, 541), (544, 542, 540, 543), (543, 545, 544), (547, 545, 543, 546), (546, 548, 547), (550, 548, 546, 549), (549, 551, 550), (553, 551, 549, 552), (552, 554, 553), (556, 554, 552, 555), (555, 557, 556), (559, 557, 555, 558), (558, 560, 559), (562, 560, 558, 561), (561, 563, 562), (565, 563, 561, 564), (564, 566, 565), (568, 566, 564, 567), (567, 569, 568), (571, 569, 567, 570), (570, 572, 571), (574, 572, 570, 573), (573, 575, 574), (577, 575, 573, 576), (576, 578, 577), (580, 578, 576, 579), (579, 581, 580), (583, 581, 579, 582), (582, 584, 583), (586, 584, 582, 585), (585, 587, 586), (589, 587, 585, 588), (588, 590, 589), (592, 590, 588, 591), (591, 593, 592), (595, 593, 591, 594), (594, 596, 595), (598, 596, 594, 597), (597, 599, 598), (601, 599, 597, 600), (600, 602, 601), (604, 602, 600, 603), (603, 605, 604), (607, 605, 603, 606), (606, 608, 607), (609, 608, 606, 518), (611, 607, 608, 610), (609, 610, 608), (613, 615, 616, 617, 618, 619, 620, 621, 622, 623, 624, 625, 626, 627, 628, 629, 630, 631, 632, 633, 634, 635, 636, 637, 638, 639, 640, 641, 642, 611, 610, 612), (610, 609, 614, 612), (517, 613, 612, 516), (516, 612, 614), (518, 614, 609), (613, 520, 521, 615), (520, 613, 517), (615, 523, 524, 616), (523, 615, 521), (616, 526, 527, 617), (526, 616, 524), (617, 529, 530, 618), (529, 617, 527), (618, 532, 533, 619), (532, 618, 530), (619, 535, 536, 620), (535, 619, 533), (620, 538, 539, 621), (538, 620, 536), (621, 541, 542, 622), (541, 621, 539), (622, 544, 545, 623), (544, 622, 542), (623, 547, 548, 624), (547, 623, 545), (624, 550, 551, 625), (550, 624, 548), (625, 553, 554, 626), (553, 625, 551), (626, 556, 557, 627), (556, 626, 554), (627, 559, 560, 628), (559, 627, 557), (628, 562, 563, 629), (562, 628, 560), (629, 565, 566, 630), (565, 629, 563), (630, 568, 569, 631), (568, 630, 566), (631, 571, 572, 632), (571, 631, 569), (632, 574, 575, 633), (574, 632, 572), (633, 577, 578, 634), (577, 633, 575), (634, 580, 581, 635), (580, 634, 578), (635, 583, 584, 636), (583, 635, 581), (636, 586, 587, 637), (586, 636, 584), (637, 589, 590, 638), (589, 637, 587), (638, 592, 593, 639), (592, 638, 590), (639, 595, 596, 640), (595, 639, 593), (640, 598, 599, 641), (598, 640, 596), (641, 601, 602, 642), (601, 641, 599), (642, 604, 605, 611), (604, 642, 602), (607, 611, 605)])
_uv = me_cone.uv_layers.new(name='UVMap')
_uv.uv.foreach_set('vector', [0.7485, 0.6098, 0.8475, 0.8498, 0.7219, 0.6178, 0.7219, 0.6178, 0.8475, 0.8498, 0.6966, 0.6243, 0.6966, 0.6243, 0.8475, 0.8498, 0.6735, 0.6291, 0.0, 0.7811, 0.1939, 0.5556, 0.01978, 0.785, 0.01978, 0.785, 0.1939, 0.5556, 0.04274, 0.7906, 0.04274, 0.7906, 0.1939, 0.5556, 0.068, 0.7976, 0.068, 0.7976, 0.1939, 0.5556, 0.09459, 0.8057, 0.09459, 0.8057, 0.1939, 0.5556, 0.1215, 0.8147, 0.1215, 0.8147, 0.1939, 0.5556, 0.1477, 0.8242, 0.1477, 0.8242, 0.1939, 0.5556, 0.1721, 0.8339, 0.1721, 0.8339, 0.1939, 0.5556, 0.1939, 0.8433, 0.288, 0.2442, 0.4978, 0.0, 0.3055, 0.2549, 0.3055, 0.2549, 0.4978, 0.0, 0.3266, 0.266, 0.3266, 0.266, 0.4978, 0.0, 0.3504, 0.2771, 0.3504, 0.2771, 0.4978, 0.0, 0.3762, 0.2879, 0.3762, 0.2879, 0.4978, 0.0, 0.4028, 0.2977, 0.4028, 0.2977, 0.4978, 0.0, 0.4292, 0.3064, 0.4292, 0.3064, 0.4978, 0.0, 0.4545, 0.3135, 0.4545, 0.3135, 0.4978, 0.0, 0.4777, 0.3187, 0.4777, 0.3187, 0.4978, 0.0, 0.4978, 0.322, 0.482, 0.322, 0.482, 0.641, 0.4586, 0.3259, 0.4586, 0.3259, 0.482, 0.641, 0.4329, 0.3314, 0.4329, 0.3314, 0.482, 0.641, 0.406, 0.3384, 0.406, 0.3384, 0.482, 0.641, 0.3788, 0.3466, 0.3788, 0.3466, 0.482, 0.641, 0.3525, 0.3556, 0.3525, 0.3556, 0.482, 0.641, 0.3279, 0.3652, 0.3279, 0.3652, 0.482, 0.641, 0.3062, 0.3749, 0.3062, 0.3749, 0.482, 0.641, 0.288, 0.3843, 0.8475, 0.5703, 0.8475, 0.8498, 0.8258, 0.5806, 0.8258, 0.5806, 0.8475, 0.8498, 0.8014, 0.5909, 0.2716, 0.2122, 0.2559, 0.2358, 0.2358, 0.2559, 0.2122, 0.2716, 0.186, 0.2825, 0.1582, 0.288, 0.1298, 0.288, 0.102, 0.2825, 0.0758, 0.2716, 0.05221, 0.2559, 0.03215, 0.2358, 0.01639, 0.2122, 0.005534, 0.186, 0.0, 0.1582, 0.0, 0.1298, 0.005534, 0.102, 0.01639, 0.0758, 0.03215, 0.05221, 0.05221, 0.03215, 0.0758, 0.01639, 0.102, 0.005534, 0.1298, 0.0, 0.1582, 0.0, 0.186, 0.005535, 0.2122, 0.01639, 0.2358, 0.03215, 0.2559, 0.05221, 0.2716, 0.0758, 0.2825, 0.102, 0.288, 0.1298, 0.288, 0.1582, 0.2825, 0.186, 0.8014, 0.5909, 0.8475, 0.8498, 0.7753, 0.6008, 0.7753, 0.6008, 0.8475, 0.8498, 0.7485, 0.6098, 0.5016, 0.4371, 0.5255, 0.4395, 0.5255, 0.4562, 0.5016, 0.4583, 0.5255, 0.4395, 0.5528, 0.4423, 0.5528, 0.4538, 0.5255, 0.4562, 0.5289, 0.4232, 0.5551, 0.4311, 0.5528, 0.4423, 0.5255, 0.4395, 0.5059, 0.4163, 0.5289, 0.4232, 0.5255, 0.4395, 0.5016, 0.4371, 0.5355, 0.4079, 0.5596, 0.4206, 0.5551, 0.4311, 0.5289, 0.4232, 0.5143, 0.3968, 0.5355, 0.4079, 0.5289, 0.4232, 0.5059, 0.4163, 0.5451, 0.3941, 0.5663, 0.4111, 0.5596, 0.4206, 0.5355, 0.4079, 0.5265, 0.3793, 0.5451, 0.3941, 0.5355, 0.4079, 0.5143, 0.3968, 0.5573, 0.3825, 0.5747, 0.403, 0.5663, 0.4111, 0.5451, 0.3941, 0.5421, 0.3644, 0.5573, 0.3825, 0.5451, 0.3941, 0.5265, 0.3793, 0.5717, 0.3733, 0.5846, 0.3967, 0.5747, 0.403, 0.5573, 0.3825, 0.5604, 0.3528, 0.5717, 0.3733, 0.5573, 0.3825, 0.5421, 0.3644, 0.5876, 0.3671, 0.5956, 0.3924, 0.5846, 0.3967, 0.5717, 0.3733, 0.5807, 0.3449, 0.5876, 0.3671, 0.5717, 0.3733, 0.5604, 0.3528, 0.6046, 0.364, 0.6072, 0.3903, 0.5956, 0.3924, 0.5876, 0.3671, 0.6022, 0.3409, 0.6046, 0.364, 0.5876, 0.3671, 0.5807, 0.3449, 0.6218, 0.3641, 0.6191, 0.3904, 0.6072, 0.3903, 0.6046, 0.364, 0.6242, 0.3411, 0.6218, 0.3641, 0.6046, 0.364, 0.6022, 0.3409, 0.6388, 0.3675, 0.6308, 0.3927, 0.6191, 0.3904, 0.6218, 0.3641, 0.6458, 0.3454, 0.6388, 0.3675, 0.6218, 0.3641, 0.6242, 0.3411, 0.6548, 0.374, 0.6418, 0.3972, 0.6308, 0.3927, 0.6388, 0.3675, 0.6661, 0.3536, 0.6548, 0.374, 0.6388, 0.3675, 0.6458, 0.3454, 0.6691, 0.3833, 0.6517, 0.4036, 0.6418, 0.3972, 0.6548, 0.374, 0.6844, 0.3655, 0.6691, 0.3833, 0.6548, 0.374, 0.6661, 0.3536, 0.6813, 0.3952, 0.6601, 0.4118, 0.6517, 0.4036, 0.6691, 0.3833, 0.7, 0.3806, 0.6813, 0.3952, 0.6691, 0.3833, 0.6844, 0.3655, 0.6909, 0.4091, 0.6667, 0.4214, 0.6601, 0.4118, 0.6813, 0.3952, 0.7122, 0.3983, 0.6909, 0.4091, 0.6813, 0.3952, 0.7, 0.3806, 0.6976, 0.4245, 0.6713, 0.432, 0.6667, 0.4214, 0.6909, 0.4091, 0.7206, 0.4179, 0.6976, 0.4245, 0.6909, 0.4091, 0.7122, 0.3983, 0.7009, 0.4408, 0.6736, 0.4432, 0.6713, 0.432, 0.6976, 0.4245, 0.7249, 0.4387, 0.7009, 0.4408, 0.6976, 0.4245, 0.7206, 0.4179, 0.7009, 0.4575, 0.6736, 0.4547, 0.6736, 0.4432, 0.7009, 0.4408, 0.7249, 0.4599, 0.7009, 0.4575, 0.7009, 0.4408, 0.7249, 0.4387, 0.6976, 0.4738, 0.6713, 0.4659, 0.6736, 0.4547, 0.7009, 0.4575, 0.7206, 0.4807, 0.6976, 0.4738, 0.7009, 0.4575, 0.7249, 0.4599, 0.6909, 0.4891, 0.6667, 0.4765, 0.6713, 0.4659, 0.6976, 0.4738, 0.7122, 0.5002, 0.6909, 0.4891, 0.6976, 0.4738, 0.7206, 0.4807, 0.6813, 0.5029, 0.6601, 0.486, 0.6667, 0.4765, 0.6909, 0.4891, 0.7, 0.5177, 0.6813, 0.5029, 0.6909, 0.4891, 0.7122, 0.5002, 0.6691, 0.5145, 0.6517, 0.494, 0.6601, 0.486, 0.6813, 0.5029, 0.6844, 0.5325, 0.6691, 0.5145, 0.6813, 0.5029, 0.7, 0.5177, 0.6548, 0.5237, 0.6418, 0.5003, 0.6517, 0.494, 0.6691, 0.5145, 0.6661, 0.5442, 0.6548, 0.5237, 0.6691, 0.5145, 0.6844, 0.5325, 0.6388, 0.5299, 0.6308, 0.5046, 0.6418, 0.5003, 0.6548, 0.5237, 0.6458, 0.5521, 0.6388, 0.5299, 0.6548, 0.5237, 0.6661, 0.5442, 0.6218, 0.5331, 0.6191, 0.5068, 0.6308, 0.5046, 0.6388, 0.5299, 0.6242, 0.5561, 0.6218, 0.5331, 0.6388, 0.5299, 0.6458, 0.5521, 0.6046, 0.5329, 0.6072, 0.5067, 0.6191, 0.5068, 0.6218, 0.5331, 0.6022, 0.5559, 0.6046, 0.5329, 0.6218, 0.5331, 0.6242, 0.5561, 0.5876, 0.5295, 0.5956, 0.5043, 0.6072, 0.5067, 0.6046, 0.5329, 0.5807, 0.5516, 0.5876, 0.5295, 0.6046, 0.5329, 0.6022, 0.5559, 0.5717, 0.5231, 0.5846, 0.4999, 0.5956, 0.5043, 0.5876, 0.5295, 0.5604, 0.5434, 0.5717, 0.5231, 0.5876, 0.5295, 0.5807, 0.5516, 0.5573, 0.5137, 0.5747, 0.4934, 0.5846, 0.4999, 0.5717, 0.5231, 0.5421, 0.5315, 0.5573, 0.5137, 0.5717, 0.5231, 0.5604, 0.5434, 0.5451, 0.5019, 0.5663, 0.4853, 0.5747, 0.4934, 0.5573, 0.5137, 0.5265, 0.5164, 0.5451, 0.5019, 0.5573, 0.5137, 0.5421, 0.5315, 0.5355, 0.4879, 0.5596, 0.4757, 0.5663, 0.4853, 0.5451, 0.5019, 0.5143, 0.4987, 0.5355, 0.4879, 0.5451, 0.5019, 0.5265, 0.5164, 0.5289, 0.4725, 0.5551, 0.4651, 0.5596, 0.4757, 0.5355, 0.4879, 0.5059, 0.4791, 0.5289, 0.4725, 0.5355, 0.4879, 0.5143, 0.4987, 0.5255, 0.4562, 0.5528, 0.4538, 0.5551, 0.4651, 0.5289, 0.4725, 0.5016, 0.4583, 0.5255, 0.4562, 0.5289, 0.4725, 0.5059, 0.4791, 0.487, 0.4844, 0.5059, 0.4791, 0.5143, 0.4987, 0.4969, 0.5075, 0.482, 0.46, 0.5016, 0.4583, 0.5059, 0.4791, 0.487, 0.4844, 0.482, 0.435, 0.5016, 0.4371, 0.5016, 0.4583, 0.482, 0.46, 0.8646, 0.6749, 0.8475, 0.6762, 0.8485, 0.6518, 0.8657, 0.6478, 0.8646, 0.7026, 0.8475, 0.7011, 0.8475, 0.6762, 0.8646, 0.6749, 0.487, 0.4107, 0.5059, 0.4163, 0.5016, 0.4371, 0.482, 0.435, 0.8657, 0.7297, 0.8485, 0.7255, 0.8475, 0.7011, 0.8646, 0.7026, 0.4969, 0.3877, 0.5143, 0.3968, 0.5059, 0.4163, 0.487, 0.4107, 0.8679, 0.7552, 0.8505, 0.7485, 0.8485, 0.7255, 0.8657, 0.7297, 0.5113, 0.3671, 0.5265, 0.3793, 0.5143, 0.3968, 0.4969, 0.3877, 0.5, 0.3581, 0.5113, 0.3671, 0.4969, 0.3877, 0.4841, 0.381, 0.5296, 0.3497, 0.5421, 0.3644, 0.5265, 0.3793, 0.5113, 0.3671, 0.5203, 0.3387, 0.5296, 0.3497, 0.5113, 0.3671, 0.5, 0.3581, 0.5511, 0.336, 0.5604, 0.3528, 0.5421, 0.3644, 0.5296, 0.3497, 0.5442, 0.3235, 0.5511, 0.336, 0.5296, 0.3497, 0.5203, 0.3387, 0.575, 0.3266, 0.5807, 0.3449, 0.5604, 0.3528, 0.5511, 0.336, 0.748, 0.4017, 0.7305, 0.406, 0.7324, 0.3822, 0.75, 0.3752, 0.6004, 0.322, 0.6022, 0.3409, 0.5807, 0.3449, 0.575, 0.3266, 0.747, 0.4298, 0.7296, 0.4313, 0.7305, 0.406, 0.748, 0.4017, 0.6262, 0.3222, 0.6242, 0.3411, 0.6022, 0.3409, 0.6004, 0.322, 0.747, 0.4586, 0.7296, 0.4572, 0.7296, 0.4313, 0.747, 0.4298, 0.6516, 0.3272, 0.6458, 0.3454, 0.6242, 0.3411, 0.6262, 0.3222, 0.748, 0.4868, 0.7305, 0.4826, 0.7296, 0.4572, 0.747, 0.4586, 0.6755, 0.3369, 0.6661, 0.3536, 0.6458, 0.3454, 0.6516, 0.3272, 0.75, 0.5134, 0.7324, 0.5065, 0.7305, 0.4826, 0.748, 0.4868, 0.697, 0.3509, 0.6844, 0.3655, 0.6661, 0.3536, 0.6755, 0.3369, 0.7063, 0.34, 0.697, 0.3509, 0.6755, 0.3369, 0.6824, 0.3245, 0.7152, 0.3687, 0.7, 0.3806, 0.6844, 0.3655, 0.697, 0.3509, 0.8485, 0.1866, 0.8706, 0.1778, 0.8739, 0.1957, 0.8521, 0.2065, 0.7296, 0.3895, 0.7122, 0.3983, 0.7, 0.3806, 0.7152, 0.3687, 0.8456, 0.1633, 0.868, 0.1568, 0.8706, 0.1778, 0.8485, 0.1866, 0.8662, 0.1336, 0.8872, 0.1284, 0.8887, 0.1481, 0.868, 0.1568, 0.8436, 0.1375, 0.8662, 0.1336, 0.868, 0.1568, 0.8456, 0.1633, 0.8653, 0.1091, 0.8864, 0.1076, 0.8872, 0.1284, 0.8662, 0.1336, 0.8426, 0.1103, 0.8653, 0.1091, 0.8662, 0.1336, 0.8436, 0.1375, 0.8653, 0.0842, 0.8864, 0.08639, 0.8864, 0.1076, 0.8653, 0.1091, 0.8426, 0.08258, 0.8653, 0.0842, 0.8653, 0.1091, 0.8426, 0.1103, 0.8662, 0.05987, 0.8872, 0.0657, 0.8864, 0.08639, 0.8653, 0.0842, 0.8436, 0.05554, 0.8662, 0.05987, 0.8653, 0.0842, 0.8426, 0.08258, 0.868, 0.03704, 0.8887, 0.04629, 0.8872, 0.0657, 0.8662, 0.05987, 0.8456, 0.03018, 0.868, 0.03704, 0.8662, 0.05987, 0.8436, 0.05554, 0.7152, 0.5298, 0.7, 0.5177, 0.7122, 0.5002, 0.7296, 0.5092, 0.8485, 0.007471, 0.8706, 0.0166, 0.868, 0.03704, 0.8456, 0.03018, 0.697, 0.5473, 0.6844, 0.5325, 0.7, 0.5177, 0.7152, 0.5298, 0.3267, 0.6706, 0.3051, 0.6801, 0.3029, 0.6619, 0.3242, 0.6505, 0.6755, 0.561, 0.6661, 0.5442, 0.6844, 0.5325, 0.697, 0.5473, 0.3287, 0.6944, 0.3069, 0.7015, 0.3051, 0.6801, 0.3267, 0.6706, 0.6516, 0.5703, 0.6458, 0.5521, 0.6661, 0.5442, 0.6755, 0.561, 0.3301, 0.7209, 0.3081, 0.7253, 0.3069, 0.7015, 0.3287, 0.6944, 0.3087, 0.7506, 0.2886, 0.7527, 0.288, 0.7312, 0.3081, 0.7253, 0.3307, 0.749, 0.3087, 0.7506, 0.3081, 0.7253, 0.3301, 0.7209, 0.3087, 0.7765, 0.2886, 0.7747, 0.2886, 0.7527, 0.3087, 0.7506, 0.3307, 0.7778, 0.3087, 0.7765, 0.3087, 0.7506, 0.3307, 0.749, 0.3081, 0.8019, 0.288, 0.7963, 0.2886, 0.7747, 0.3087, 0.7765, 0.3301, 0.806, 0.3081, 0.8019, 0.3087, 0.7765, 0.3307, 0.7778, 0.5511, 0.5601, 0.5604, 0.5434, 0.5807, 0.5516, 0.575, 0.5698, 0.3287, 0.8326, 0.3069, 0.8258, 0.3081, 0.8019, 0.3301, 0.806, 0.5296, 0.5461, 0.5421, 0.5315, 0.5604, 0.5434, 0.5511, 0.5601, 0.3267, 0.8566, 0.3051, 0.8474, 0.3069, 0.8258, 0.3287, 0.8326, 0.5113, 0.5283, 0.5265, 0.5164, 0.5421, 0.5315, 0.5296, 0.5461, 0.3242, 0.8771, 0.3029, 0.8659, 0.3051, 0.8474, 0.3267, 0.8566, 0.4969, 0.5075, 0.5143, 0.4987, 0.5265, 0.5164, 0.5113, 0.5283, 0.4841, 0.514, 0.4969, 0.5075, 0.5113, 0.5283, 0.5, 0.5372, 0.8657, 0.6478, 0.8485, 0.6518, 0.8505, 0.6287, 0.8679, 0.6221, 0.888, 0.6181, 0.8679, 0.6221, 0.8711, 0.599, 0.8914, 0.5935, 0.8857, 0.6453, 0.8657, 0.6478, 0.8679, 0.6221, 0.888, 0.6181, 0.8845, 0.6741, 0.8646, 0.6749, 0.8657, 0.6478, 0.8857, 0.6453, 0.9076, 0.6444, 0.8857, 0.6453, 0.888, 0.6181, 0.91, 0.6167, 0.9064, 0.6738, 0.8845, 0.6741, 0.8857, 0.6453, 0.9076, 0.6444, 0.8845, 0.7035, 0.8646, 0.7026, 0.8646, 0.6749, 0.8845, 0.6741, 0.9064, 0.7038, 0.8845, 0.7035, 0.8845, 0.6741, 0.9064, 0.6738, 0.9076, 0.7331, 0.8857, 0.7323, 0.8845, 0.7035, 0.9064, 0.7038, 0.8857, 0.7323, 0.8657, 0.7297, 0.8646, 0.7026, 0.8845, 0.7035, 0.888, 0.7593, 0.8679, 0.7552, 0.8657, 0.7297, 0.8857, 0.7323, 0.91, 0.7607, 0.888, 0.7593, 0.8857, 0.7323, 0.9076, 0.7331, 0.8914, 0.7837, 0.8711, 0.7781, 0.8679, 0.7552, 0.888, 0.7593, 0.9135, 0.7855, 0.8914, 0.7837, 0.888, 0.7593, 0.91, 0.7607, 0.7734, 0.3457, 0.753, 0.3514, 0.7567, 0.3312, 0.7774, 0.3243, 0.7956, 0.3438, 0.7734, 0.3457, 0.7774, 0.3243, 0.7996, 0.322, 0.7703, 0.371, 0.75, 0.3752, 0.753, 0.3514, 0.7734, 0.3457, 0.7924, 0.3696, 0.7703, 0.371, 0.7734, 0.3457, 0.7956, 0.3438, 0.7681, 0.3991, 0.748, 0.4017, 0.75, 0.3752, 0.7703, 0.371, 0.7902, 0.3982, 0.7681, 0.3991, 0.7703, 0.371, 0.7924, 0.3696, 0.767, 0.4289, 0.747, 0.4298, 0.748, 0.4017, 0.7681, 0.3991, 0.7891, 0.4287, 0.767, 0.4289, 0.7681, 0.3991, 0.7902, 0.3982, 0.767, 0.4594, 0.747, 0.4586, 0.747, 0.4298, 0.767, 0.4289, 0.7891, 0.4598, 0.767, 0.4594, 0.767, 0.4289, 0.7891, 0.4287, 0.7681, 0.4894, 0.748, 0.4868, 0.747, 0.4586, 0.767, 0.4594, 0.7902, 0.4903, 0.7681, 0.4894, 0.767, 0.4594, 0.7891, 0.4598, 0.7703, 0.5177, 0.75, 0.5134, 0.748, 0.4868, 0.7681, 0.4894, 0.7924, 0.5191, 0.7703, 0.5177, 0.7681, 0.4894, 0.7902, 0.4903, 0.7734, 0.5431, 0.753, 0.5374, 0.75, 0.5134, 0.7703, 0.5177, 0.7956, 0.5451, 0.7734, 0.5431, 0.7703, 0.5177, 0.7924, 0.5191, 0.8254, 0.192, 0.8485, 0.1866, 0.8521, 0.2065, 0.8293, 0.2132, 0.8023, 0.1938, 0.8254, 0.192, 0.8293, 0.2132, 0.8063, 0.2154, 0.8224, 0.1673, 0.8456, 0.1633, 0.8485, 0.1866, 0.8254, 0.192, 0.7992, 0.1686, 0.8224, 0.1673, 0.8254, 0.192, 0.8023, 0.1938, 0.8202, 0.1399, 0.8436, 0.1375, 0.8456, 0.1633, 0.8224, 0.1673, 0.7971, 0.1407, 0.8202, 0.1399, 0.8224, 0.1673, 0.7992, 0.1686, 0.8192, 0.111, 0.8426, 0.1103, 0.8436, 0.1375, 0.8202, 0.1399, 0.796, 0.1112, 0.8192, 0.111, 0.8202, 0.1399, 0.7971, 0.1407, 0.8192, 0.0816, 0.8426, 0.08258, 0.8426, 0.1103, 0.8192, 0.111, 0.796, 0.0813, 0.8192, 0.0816, 0.8192, 0.111, 0.796, 0.1112, 0.8202, 0.0529, 0.8436, 0.05554, 0.8426, 0.08258, 0.8192, 0.0816, 0.7971, 0.05203, 0.8202, 0.0529, 0.8192, 0.0816, 0.796, 0.0813, 0.8224, 0.02598, 0.8456, 0.03018, 0.8436, 0.05554, 0.8202, 0.0529, 0.7992, 0.02458, 0.8224, 0.02598, 0.8202, 0.0529, 0.7971, 0.05203, 0.8254, 0.001865, 0.8485, 0.007471, 0.8456, 0.03018, 0.8224, 0.02598, 0.8023, 0.0, 0.8254, 0.001865, 0.8224, 0.02598, 0.7992, 0.02458, 0.3496, 0.6648, 0.3267, 0.6706, 0.3242, 0.6505, 0.3469, 0.6434, 0.3727, 0.6628, 0.3496, 0.6648, 0.3469, 0.6434, 0.37, 0.641, 0.3516, 0.6901, 0.3287, 0.6944, 0.3267, 0.6706, 0.3496, 0.6648, 0.3748, 0.6886, 0.3516, 0.6901, 0.3496, 0.6648, 0.3727, 0.6628, 0.3531, 0.7182, 0.3301, 0.7209, 0.3287, 0.6944, 0.3516, 0.6901, 0.3763, 0.7172, 0.3531, 0.7182, 0.3516, 0.6901, 0.3748, 0.6886, 0.3538, 0.748, 0.3307, 0.749, 0.3301, 0.7209, 0.3531, 0.7182, 0.377, 0.7477, 0.3538, 0.748, 0.3531, 0.7182, 0.3763, 0.7172, 0.3538, 0.7786, 0.3307, 0.7778, 0.3307, 0.749, 0.3538, 0.748, 0.377, 0.7788, 0.3538, 0.7786, 0.3538, 0.748, 0.377, 0.7477, 0.3531, 0.8085, 0.3301, 0.806, 0.3307, 0.7778, 0.3538, 0.7786, 0.3763, 0.8093, 0.3531, 0.8085, 0.3538, 0.7786, 0.377, 0.7788, 0.3516, 0.8368, 0.3287, 0.8326, 0.3301, 0.806, 0.3531, 0.8085, 0.3748, 0.8381, 0.3516, 0.8368, 0.3531, 0.8085, 0.3763, 0.8093, 0.3496, 0.8622, 0.3267, 0.8566, 0.3287, 0.8326, 0.3516, 0.8368, 0.3727, 0.8641, 0.3496, 0.8622, 0.3516, 0.8368, 0.3748, 0.8381, 0.3469, 0.884, 0.3242, 0.8771, 0.3267, 0.8566, 0.3496, 0.8622, 0.37, 0.8863, 0.3469, 0.884, 0.3496, 0.8622, 0.3727, 0.8641, 0.91, 0.6167, 0.888, 0.6181, 0.8914, 0.5935, 0.9135, 0.5917, 0.9365, 0.5935, 0.9135, 0.5917, 0.9179, 0.5703, 0.9408, 0.5726, 0.9331, 0.618, 0.91, 0.6167, 0.9135, 0.5917, 0.9365, 0.5935, 0.9308, 0.6453, 0.9076, 0.6444, 0.91, 0.6167, 0.9331, 0.618, 0.9564, 0.6221, 0.9331, 0.618, 0.9365, 0.5935, 0.9596, 0.599, 0.9542, 0.6477, 0.9308, 0.6453, 0.9331, 0.618, 0.9564, 0.6221, 0.9296, 0.6741, 0.9064, 0.6738, 0.9076, 0.6444, 0.9308, 0.6453, 0.9531, 0.6749, 0.9296, 0.6741, 0.9308, 0.6453, 0.9542, 0.6477, 0.9296, 0.7035, 0.9064, 0.7038, 0.9064, 0.6738, 0.9296, 0.6741, 0.9531, 0.7026, 0.9296, 0.7035, 0.9296, 0.6741, 0.9531, 0.6749, 0.9308, 0.7323, 0.9076, 0.7331, 0.9064, 0.7038, 0.9296, 0.7035, 0.9542, 0.7297, 0.9308, 0.7323, 0.9296, 0.7035, 0.9531, 0.7026, 0.9331, 0.7593, 0.91, 0.7607, 0.9076, 0.7331, 0.9308, 0.7323, 0.9564, 0.7552, 0.9331, 0.7593, 0.9308, 0.7323, 0.9542, 0.7297, 0.9365, 0.7836, 0.9135, 0.7855, 0.91, 0.7607, 0.9331, 0.7593, 0.9596, 0.7781, 0.9365, 0.7836, 0.9331, 0.7593, 0.9564, 0.7552, 0.8186, 0.3458, 0.7956, 0.3438, 0.7996, 0.322, 0.8226, 0.3244, 0.8416, 0.3516, 0.8186, 0.3458, 0.8226, 0.3244, 0.8454, 0.3315, 0.8155, 0.3711, 0.7924, 0.3696, 0.7956, 0.3438, 0.8186, 0.3458, 0.8387, 0.3754, 0.8155, 0.3711, 0.8186, 0.3458, 0.8416, 0.3516, 0.8133, 0.3992, 0.7902, 0.3982, 0.7924, 0.3696, 0.8155, 0.3711, 0.8366, 0.4019, 0.8133, 0.3992, 0.8155, 0.3711, 0.8387, 0.3754, 0.8122, 0.4291, 0.7891, 0.4287, 0.7902, 0.3982, 0.8133, 0.3992, 0.8356, 0.4301, 0.8122, 0.4291, 0.8133, 0.3992, 0.8366, 0.4019, 0.8122, 0.4596, 0.7891, 0.4598, 0.7891, 0.4287, 0.8122, 0.4291, 0.8356, 0.4588, 0.8122, 0.4596, 0.8122, 0.4291, 0.8356, 0.4301, 0.8133, 0.4895, 0.7902, 0.4903, 0.7891, 0.4598, 0.8122, 0.4596, 0.8366, 0.487, 0.8133, 0.4895, 0.8122, 0.4596, 0.8356, 0.4588, 0.8155, 0.5178, 0.7924, 0.5191, 0.7902, 0.4903, 0.8133, 0.4895, 0.8387, 0.5136, 0.8155, 0.5178, 0.8133, 0.4895, 0.8366, 0.487, 0.8186, 0.5432, 0.7956, 0.5451, 0.7924, 0.5191, 0.8155, 0.5178, 0.8416, 0.5376, 0.8186, 0.5432, 0.8155, 0.5178, 0.8387, 0.5136, 0.8226, 0.565, 0.7996, 0.5672, 0.7956, 0.5451, 0.8186, 0.5432, 0.8454, 0.5581, 0.8226, 0.565, 0.8186, 0.5432, 0.8416, 0.5376, 0.777, 0.1673, 0.7992, 0.1686, 0.8023, 0.1938, 0.7801, 0.1921, 0.7567, 0.1634, 0.777, 0.1673, 0.7801, 0.1921, 0.7596, 0.1867, 0.7749, 0.14, 0.7971, 0.1407, 0.7992, 0.1686, 0.777, 0.1673, 0.7547, 0.1377, 0.7749, 0.14, 0.777, 0.1673, 0.7567, 0.1634, 0.7739, 0.1111, 0.796, 0.1112, 0.7971, 0.1407, 0.7749, 0.14, 0.7537, 0.1104, 0.7739, 0.1111, 0.7749, 0.14, 0.7547, 0.1377, 0.7739, 0.08168, 0.796, 0.0813, 0.796, 0.1112, 0.7739, 0.1111, 0.7537, 0.08274, 0.7739, 0.08168, 0.7739, 0.1111, 0.7537, 0.1104, 0.7749, 0.05298, 0.7971, 0.05203, 0.796, 0.0813, 0.7739, 0.08168, 0.7547, 0.0557, 0.7749, 0.05298, 0.7739, 0.08168, 0.7537, 0.08274, 0.777, 0.02606, 0.7992, 0.02458, 0.7971, 0.05203, 0.7749, 0.05298, 0.7567, 0.03034, 0.777, 0.02606, 0.7749, 0.05298, 0.7547, 0.0557, 0.7801, 0.001946, 0.8023, 0.0, 0.7992, 0.02458, 0.777, 0.02606, 0.7596, 0.00763, 0.7801, 0.001946, 0.777, 0.02606, 0.7567, 0.03034, 0.3952, 0.6647, 0.3727, 0.6628, 0.37, 0.641, 0.3926, 0.6433, 0.4163, 0.6704, 0.3952, 0.6647, 0.3926, 0.6433, 0.4138, 0.6503, 0.3973, 0.69, 0.3748, 0.6886, 0.3727, 0.6628, 0.3952, 0.6647, 0.4183, 0.6942, 0.3973, 0.69, 0.3952, 0.6647, 0.4163, 0.6704, 0.3987, 0.7181, 0.3763, 0.7172, 0.3748, 0.6886, 0.3973, 0.69, 0.4196, 0.7207, 0.3987, 0.7181, 0.3973, 0.69, 0.4183, 0.6942, 0.3995, 0.7479, 0.377, 0.7477, 0.3763, 0.7172, 0.3987, 0.7181, 0.4203, 0.7488, 0.3995, 0.7479, 0.3987, 0.7181, 0.4196, 0.7207, 0.3995, 0.7784, 0.377, 0.7788, 0.377, 0.7477, 0.3995, 0.7479, 0.4203, 0.7776, 0.3995, 0.7784, 0.3995, 0.7479, 0.4203, 0.7488, 0.3987, 0.8084, 0.3763, 0.8093, 0.377, 0.7788, 0.3995, 0.7784, 0.4196, 0.8058, 0.3987, 0.8084, 0.3995, 0.7784, 0.4203, 0.7776, 0.3973, 0.8367, 0.3748, 0.8381, 0.3763, 0.8093, 0.3987, 0.8084, 0.4183, 0.8324, 0.3973, 0.8367, 0.3987, 0.8084, 0.4196, 0.8058, 0.3952, 0.8621, 0.3727, 0.8641, 0.3748, 0.8381, 0.3973, 0.8367, 0.4163, 0.8564, 0.3952, 0.8621, 0.3973, 0.8367, 0.4183, 0.8324, 0.9596, 0.599, 0.9365, 0.5935, 0.9408, 0.5726, 0.9637, 0.5793, 0.4352, 0.8471, 0.4163, 0.8564, 0.4183, 0.8324, 0.4369, 0.8255, 0.9819, 0.6078, 0.9596, 0.599, 0.9637, 0.5793, 0.9855, 0.5901, 0.979, 0.6286, 0.9564, 0.6221, 0.9596, 0.599, 0.9819, 0.6078, 0.6783, 0.02959, 0.6904, 0.01537, 0.708, 0.03376, 0.6933, 0.04523, 0.6607, 0.01726, 0.6697, 0.0008771, 0.6904, 0.01537, 0.6783, 0.02959, 0.977, 0.6517, 0.9542, 0.6477, 0.9564, 0.6221, 0.979, 0.6286, 0.9983, 0.6571, 0.977, 0.6517, 0.979, 0.6286, 1.0, 0.6375, 0.976, 0.6762, 0.9531, 0.6749, 0.9542, 0.6477, 0.977, 0.6517, 0.9975, 0.6779, 0.976, 0.6762, 0.977, 0.6517, 0.9983, 0.6571, 0.976, 0.7011, 0.9531, 0.7026, 0.9531, 0.6749, 0.976, 0.6762, 0.9975, 0.6991, 0.976, 0.7011, 0.976, 0.6762, 0.9975, 0.6779, 0.977, 0.7255, 0.9542, 0.7297, 0.9531, 0.7026, 0.976, 0.7011, 0.9983, 0.7198, 0.977, 0.7255, 0.976, 0.7011, 0.9975, 0.6991, 0.979, 0.7484, 0.9564, 0.7552, 0.9542, 0.7297, 0.977, 0.7255, 1.0, 0.7393, 0.979, 0.7484, 0.977, 0.7255, 0.9983, 0.7198, 0.9819, 0.769, 0.9596, 0.7781, 0.9564, 0.7552, 0.979, 0.7484, 0.5413, 0.02858, 0.5292, 0.01419, 0.55, 0.0, 0.5589, 0.01651, 0.8637, 0.3611, 0.8416, 0.3516, 0.8454, 0.3315, 0.8671, 0.3429, 0.5263, 0.044, 0.5116, 0.03232, 0.5292, 0.01419, 0.5413, 0.02858, 0.8611, 0.3825, 0.8387, 0.3754, 0.8416, 0.3516, 0.8637, 0.3611, 0.5145, 0.06217, 0.4978, 0.05369, 0.5116, 0.03232, 0.5263, 0.044, 0.8592, 0.4063, 0.8366, 0.4019, 0.8387, 0.3754, 0.8611, 0.3825, 0.8803, 0.4122, 0.8592, 0.4063, 0.8611, 0.3825, 0.8818, 0.3919, 0.8583, 0.4316, 0.8356, 0.4301, 0.8366, 0.4019, 0.8592, 0.4063, 0.8795, 0.4337, 0.8583, 0.4316, 0.8592, 0.4063, 0.8803, 0.4122, 0.8583, 0.4575, 0.8356, 0.4588, 0.8356, 0.4301, 0.8583, 0.4316, 0.8795, 0.4557, 0.8583, 0.4575, 0.8583, 0.4316, 0.8795, 0.4337, 0.8592, 0.4829, 0.8366, 0.487, 0.8356, 0.4588, 0.8583, 0.4575, 0.8803, 0.4773, 0.8592, 0.4829, 0.8583, 0.4575, 0.8795, 0.4557, 0.8611, 0.5068, 0.8387, 0.5136, 0.8366, 0.487, 0.8592, 0.4829, 0.8818, 0.4977, 0.8611, 0.5068, 0.8592, 0.4829, 0.8803, 0.4773, 0.8637, 0.5284, 0.8416, 0.5376, 0.8387, 0.5136, 0.8611, 0.5068, 0.5263, 0.1861, 0.5116, 0.1995, 0.4978, 0.1779, 0.5145, 0.1678, 0.8671, 0.5468, 0.8454, 0.5581, 0.8416, 0.5376, 0.8637, 0.5284, 0.5413, 0.2018, 0.5292, 0.2178, 0.5116, 0.1995, 0.5263, 0.1861, 0.55, 0.2323, 0.5434, 0.2463, 0.5203, 0.2302, 0.5292, 0.2178, 0.5589, 0.2141, 0.55, 0.2323, 0.5292, 0.2178, 0.5413, 0.2018, 0.7372, 0.1338, 0.7547, 0.1377, 0.7567, 0.1634, 0.739, 0.157, 0.5784, 0.2226, 0.573, 0.2424, 0.55, 0.2323, 0.5589, 0.2141, 0.7363, 0.1093, 0.7537, 0.1104, 0.7547, 0.1377, 0.7372, 0.1338, 0.5992, 0.2271, 0.5974, 0.2476, 0.573, 0.2424, 0.5784, 0.2226, 0.7363, 0.08443, 0.7537, 0.08274, 0.7537, 0.1104, 0.7363, 0.1093, 0.6204, 0.2272, 0.6223, 0.2478, 0.5974, 0.2476, 0.5992, 0.2271, 0.7372, 0.0601, 0.7547, 0.0557, 0.7537, 0.08274, 0.7363, 0.08443, 0.6412, 0.2231, 0.6467, 0.2429, 0.6223, 0.2478, 0.6204, 0.2272, 0.739, 0.03727, 0.7567, 0.03034, 0.7547, 0.0557, 0.7372, 0.0601, 0.6607, 0.2148, 0.6697, 0.2332, 0.6467, 0.2429, 0.6412, 0.2231, 0.6904, 0.219, 0.6994, 0.2315, 0.6764, 0.2472, 0.6697, 0.2332, 0.6783, 0.2028, 0.6904, 0.219, 0.6697, 0.2332, 0.6607, 0.2148, 0.708, 0.2009, 0.719, 0.2113, 0.6994, 0.2315, 0.6904, 0.219, 0.6933, 0.1874, 0.708, 0.2009, 0.6904, 0.219, 0.6783, 0.2028, 0.4369, 0.7012, 0.4183, 0.6942, 0.4163, 0.6704, 0.4352, 0.6798, 0.7051, 0.1692, 0.7219, 0.1795, 0.708, 0.2009, 0.6933, 0.1874, 0.4381, 0.725, 0.4196, 0.7207, 0.4183, 0.6942, 0.4369, 0.7012, 0.7132, 0.149, 0.7314, 0.1557, 0.7219, 0.1795, 0.7051, 0.1692, 0.4388, 0.7503, 0.4203, 0.7488, 0.4196, 0.7207, 0.4381, 0.725, 0.7173, 0.1274, 0.7363, 0.1304, 0.7314, 0.1557, 0.7132, 0.149, 0.4388, 0.7762, 0.4203, 0.7776, 0.4203, 0.7488, 0.4388, 0.7503, 0.7173, 0.1055, 0.7363, 0.1046, 0.7363, 0.1304, 0.7173, 0.1274, 0.4381, 0.8016, 0.4196, 0.8058, 0.4203, 0.7776, 0.4388, 0.7762, 0.7132, 0.08392, 0.7314, 0.07926, 0.7363, 0.1046, 0.7173, 0.1055, 0.4369, 0.8255, 0.4183, 0.8324, 0.4196, 0.8058, 0.4381, 0.8016, 0.7051, 0.06357, 0.7219, 0.05533, 0.7314, 0.07926, 0.7132, 0.08392, 0.6933, 0.04523, 0.708, 0.03376, 0.7219, 0.05533, 0.7051, 0.06357, 0.6846, 0.07398, 0.7051, 0.06357, 0.7132, 0.08392, 0.691, 0.08996, 0.6754, 0.05956, 0.6933, 0.04523, 0.7051, 0.06357, 0.6846, 0.07398, 0.6636, 0.04728, 0.6783, 0.02959, 0.6933, 0.04523, 0.6754, 0.05956, 0.6549, 0.07622, 0.6754, 0.05956, 0.6846, 0.07398, 0.6613, 0.08615, 0.6468, 0.06776, 0.6636, 0.04728, 0.6754, 0.05956, 0.6549, 0.07622, 0.6498, 0.03759, 0.6607, 0.01726, 0.6783, 0.02959, 0.6636, 0.04728, 0.6373, 0.06109, 0.6498, 0.03759, 0.6636, 0.04728, 0.6468, 0.06776, 0.6344, 0.03087, 0.6412, 0.008711, 0.6607, 0.01726, 0.6498, 0.03759, 0.6267, 0.05646, 0.6344, 0.03087, 0.6498, 0.03759, 0.6373, 0.06109, 0.6181, 0.02739, 0.6204, 0.004275, 0.6412, 0.008711, 0.6344, 0.03087, 0.6155, 0.05406, 0.6181, 0.02739, 0.6344, 0.03087, 0.6267, 0.05646, 0.6014, 0.02727, 0.5992, 0.00412, 0.6204, 0.004275, 0.6181, 0.02739, 0.604, 0.05398, 0.6014, 0.02727, 0.6181, 0.02739, 0.6155, 0.05406, 0.5851, 0.03051, 0.5784, 0.008252, 0.5992, 0.00412, 0.6014, 0.02727, 0.5928, 0.05621, 0.5851, 0.03051, 0.6014, 0.02727, 0.604, 0.05398, 0.5697, 0.037, 0.5589, 0.01651, 0.5784, 0.008252, 0.5851, 0.03051, 0.5822, 0.06068, 0.5697, 0.037, 0.5851, 0.03051, 0.5928, 0.05621, 0.5559, 0.04649, 0.5413, 0.02858, 0.5589, 0.01651, 0.5697, 0.037, 0.5726, 0.06721, 0.5559, 0.04649, 0.5697, 0.037, 0.5822, 0.06068, 0.5441, 0.0586, 0.5263, 0.044, 0.5413, 0.02858, 0.5559, 0.04649, 0.5645, 0.07556, 0.5441, 0.0586, 0.5559, 0.04649, 0.5726, 0.06721, 0.5349, 0.07288, 0.5145, 0.06217, 0.5263, 0.044, 0.5441, 0.0586, 0.5582, 0.08539, 0.5349, 0.07288, 0.5441, 0.0586, 0.5645, 0.07556, 0.5285, 0.08877, 0.5064, 0.0824, 0.5145, 0.06217, 0.5349, 0.07288, 0.5538, 0.09634, 0.5285, 0.08877, 0.5349, 0.07288, 0.5582, 0.08539, 0.5253, 0.1057, 0.5023, 0.1039, 0.5064, 0.0824, 0.5285, 0.08877, 0.5515, 0.108, 0.5253, 0.1057, 0.5285, 0.08877, 0.5538, 0.09634, 0.5253, 0.1229, 0.5023, 0.1259, 0.5023, 0.1039, 0.5253, 0.1057, 0.5515, 0.1199, 0.5253, 0.1229, 0.5253, 0.1057, 0.5515, 0.108, 0.5285, 0.1399, 0.5064, 0.1474, 0.5023, 0.1259, 0.5253, 0.1229, 0.5538, 0.1315, 0.5285, 0.1399, 0.5253, 0.1229, 0.5515, 0.1199, 0.5349, 0.1559, 0.5145, 0.1678, 0.5064, 0.1474, 0.5285, 0.1399, 0.5582, 0.1426, 0.5349, 0.1559, 0.5285, 0.1399, 0.5538, 0.1315, 0.5441, 0.1703, 0.5263, 0.1861, 0.5145, 0.1678, 0.5349, 0.1559, 0.5645, 0.1525, 0.5441, 0.1703, 0.5349, 0.1559, 0.5582, 0.1426, 0.5559, 0.1826, 0.5413, 0.2018, 0.5263, 0.1861, 0.5441, 0.1703, 0.5726, 0.1609, 0.5559, 0.1826, 0.5441, 0.1703, 0.5645, 0.1525, 0.5697, 0.1922, 0.5589, 0.2141, 0.5413, 0.2018, 0.5559, 0.1826, 0.5822, 0.1676, 0.5697, 0.1922, 0.5559, 0.1826, 0.5726, 0.1609, 0.5851, 0.199, 0.5784, 0.2226, 0.5589, 0.2141, 0.5697, 0.1922, 0.5928, 0.1722, 0.5851, 0.199, 0.5697, 0.1922, 0.5822, 0.1676, 0.6014, 0.2024, 0.5992, 0.2271, 0.5784, 0.2226, 0.5851, 0.199, 0.604, 0.1746, 0.6014, 0.2024, 0.5851, 0.199, 0.5928, 0.1722, 0.6181, 0.2026, 0.6204, 0.2272, 0.5992, 0.2271, 0.6014, 0.2024, 0.6155, 0.1747, 0.6181, 0.2026, 0.6014, 0.2024, 0.604, 0.1746, 0.6344, 0.1993, 0.6412, 0.2231, 0.6204, 0.2272, 0.6181, 0.2026, 0.6267, 0.1725, 0.6344, 0.1993, 0.6181, 0.2026, 0.6155, 0.1747, 0.6498, 0.1928, 0.6607, 0.2148, 0.6412, 0.2231, 0.6344, 0.1993, 0.6373, 0.168, 0.6498, 0.1928, 0.6344, 0.1993, 0.6267, 0.1725, 0.6636, 0.1833, 0.6783, 0.2028, 0.6607, 0.2148, 0.6498, 0.1928, 0.6468, 0.1615, 0.6636, 0.1833, 0.6498, 0.1928, 0.6373, 0.168, 0.6754, 0.1712, 0.6933, 0.1874, 0.6783, 0.2028, 0.6636, 0.1833, 0.6549, 0.1531, 0.6754, 0.1712, 0.6636, 0.1833, 0.6468, 0.1615, 0.6846, 0.157, 0.7051, 0.1692, 0.6933, 0.1874, 0.6754, 0.1712, 0.6613, 0.1433, 0.6846, 0.157, 0.6754, 0.1712, 0.6549, 0.1531, 0.691, 0.1411, 0.7132, 0.149, 0.7051, 0.1692, 0.6846, 0.157, 0.6657, 0.1324, 0.691, 0.1411, 0.6846, 0.157, 0.6613, 0.1433, 0.6942, 0.1242, 0.7173, 0.1274, 0.7132, 0.149, 0.691, 0.1411, 0.6679, 0.1207, 0.6942, 0.1242, 0.691, 0.1411, 0.6657, 0.1324, 0.6942, 0.1069, 0.7173, 0.1055, 0.7173, 0.1274, 0.6942, 0.1242, 0.6679, 0.1088, 0.6942, 0.1069, 0.6942, 0.1242, 0.6679, 0.1207, 0.691, 0.08996, 0.7132, 0.08392, 0.7173, 0.1055, 0.6942, 0.1069, 0.6657, 0.09716, 0.691, 0.08996, 0.6942, 0.1069, 0.6679, 0.1088, 0.6613, 0.08615, 0.6846, 0.07398, 0.691, 0.08996, 0.6657, 0.09716, 0.6382, 0.1052, 0.6657, 0.09716, 0.6679, 0.1088, 0.6394, 0.1112, 0.636, 0.09963, 0.6613, 0.08615, 0.6657, 0.09716, 0.6382, 0.1052, 0.6327, 0.09456, 0.6549, 0.07622, 0.6613, 0.08615, 0.636, 0.09963, 0.6097, 0.1139, 0.6327, 0.09456, 0.636, 0.09963, 0.6097, 0.1139, 0.636, 0.09963, 0.6382, 0.1052, 0.6097, 0.1139, 0.5908, 0.1378, 0.5867, 0.1334, 0.6097, 0.1139, 0.5957, 0.1412, 0.5908, 0.1378, 0.6097, 0.1139, 0.6011, 0.08436, 0.6068, 0.08322, 0.6097, 0.1139, 0.6068, 0.08322, 0.6126, 0.08327, 0.6097, 0.1139, 0.6126, 0.08327, 0.6184, 0.08449, 0.6097, 0.1139, 0.6184, 0.08449, 0.6238, 0.08685, 0.6097, 0.1139, 0.6238, 0.08685, 0.6286, 0.09025, 0.6097, 0.1139, 0.6286, 0.09025, 0.6327, 0.09456, 0.6097, 0.1139, 0.6382, 0.1052, 0.6394, 0.1112, 0.6097, 0.1139, 0.6394, 0.1112, 0.6394, 0.1172, 0.6097, 0.1139, 0.6394, 0.1172, 0.6382, 0.1232, 0.6097, 0.1139, 0.6382, 0.1232, 0.636, 0.1288, 0.6097, 0.1139, 0.636, 0.1288, 0.6327, 0.1338, 0.6097, 0.1139, 0.6327, 0.1338, 0.6286, 0.138, 0.6097, 0.1139, 0.6286, 0.138, 0.6238, 0.1414, 0.6097, 0.1139, 0.6238, 0.1414, 0.6184, 0.1436, 0.6097, 0.1139, 0.6184, 0.1436, 0.6126, 0.1448, 0.6097, 0.1139, 0.6126, 0.1448, 0.6068, 0.1447, 0.6097, 0.1139, 0.6068, 0.1447, 0.6011, 0.1435, 0.6097, 0.1139, 0.6011, 0.1435, 0.5957, 0.1412, 0.6097, 0.1139, 0.5867, 0.1334, 0.5834, 0.1284, 0.6097, 0.1139, 0.5834, 0.1284, 0.5812, 0.1228, 0.6097, 0.1139, 0.5812, 0.1228, 0.58, 0.1168, 0.6097, 0.1139, 0.58, 0.1168, 0.58, 0.1108, 0.6097, 0.1139, 0.58, 0.1108, 0.5812, 0.1048, 0.6097, 0.1139, 0.5812, 0.1048, 0.5834, 0.09924, 0.6097, 0.1139, 0.5834, 0.09924, 0.5867, 0.09423, 0.6097, 0.1139, 0.5867, 0.09423, 0.5908, 0.08997, 0.6097, 0.1139, 0.5908, 0.08997, 0.5957, 0.08664, 0.6097, 0.1139, 0.5957, 0.08664, 0.6011, 0.08436, 0.6011, 0.08436, 0.5928, 0.05621, 0.604, 0.05398, 0.6068, 0.08322, 0.5957, 0.08664, 0.5822, 0.06068, 0.5928, 0.05621, 0.6011, 0.08436, 0.5908, 0.08997, 0.5726, 0.06721, 0.5822, 0.06068, 0.5957, 0.08664, 0.5867, 0.09423, 0.5645, 0.07556, 0.5726, 0.06721, 0.5908, 0.08997, 0.5834, 0.09924, 0.5582, 0.08539, 0.5645, 0.07556, 0.5867, 0.09423, 0.5812, 0.1048, 0.5538, 0.09634, 0.5582, 0.08539, 0.5834, 0.09924, 0.58, 0.1108, 0.5515, 0.108, 0.5538, 0.09634, 0.5812, 0.1048, 0.58, 0.1168, 0.5515, 0.1199, 0.5515, 0.108, 0.58, 0.1108, 0.5812, 0.1228, 0.5538, 0.1315, 0.5515, 0.1199, 0.58, 0.1168, 0.5834, 0.1284, 0.5582, 0.1426, 0.5538, 0.1315, 0.5812, 0.1228, 0.5867, 0.1334, 0.5645, 0.1525, 0.5582, 0.1426, 0.5834, 0.1284, 0.5908, 0.1378, 0.5726, 0.1609, 0.5645, 0.1525, 0.5867, 0.1334, 0.5957, 0.1412, 0.5822, 0.1676, 0.5726, 0.1609, 0.5908, 0.1378, 0.6011, 0.1435, 0.5928, 0.1722, 0.5822, 0.1676, 0.5957, 0.1412, 0.6068, 0.1447, 0.604, 0.1746, 0.5928, 0.1722, 0.6011, 0.1435, 0.6126, 0.1448, 0.6155, 0.1747, 0.604, 0.1746, 0.6068, 0.1447, 0.6184, 0.1436, 0.6267, 0.1725, 0.6155, 0.1747, 0.6126, 0.1448, 0.6238, 0.1414, 0.6373, 0.168, 0.6267, 0.1725, 0.6184, 0.1436, 0.6286, 0.138, 0.6468, 0.1615, 0.6373, 0.168, 0.6238, 0.1414, 0.6327, 0.1338, 0.6549, 0.1531, 0.6468, 0.1615, 0.6286, 0.138, 0.636, 0.1288, 0.6613, 0.1433, 0.6549, 0.1531, 0.6327, 0.1338, 0.6382, 0.1232, 0.6657, 0.1324, 0.6613, 0.1433, 0.636, 0.1288, 0.6394, 0.1172, 0.6679, 0.1207, 0.6657, 0.1324, 0.6382, 0.1232, 0.6394, 0.1112, 0.6679, 0.1088, 0.6679, 0.1207, 0.6394, 0.1172, 0.6286, 0.09025, 0.6468, 0.06776, 0.6549, 0.07622, 0.6327, 0.09456, 0.6238, 0.08685, 0.6373, 0.06109, 0.6468, 0.06776, 0.6286, 0.09025, 0.6184, 0.08449, 0.6267, 0.05646, 0.6373, 0.06109, 0.6238, 0.08685, 0.6126, 0.08327, 0.6155, 0.05406, 0.6267, 0.05646, 0.6184, 0.08449, 0.6068, 0.08322, 0.604, 0.05398, 0.6155, 0.05406, 0.6126, 0.08327, 0.5551, 0.4651, 0.5836, 0.457, 0.5859, 0.4624, 0.5596, 0.4757, 0.5528, 0.4538, 0.5824, 0.4512, 0.5836, 0.457, 0.5551, 0.4651, 0.5528, 0.4423, 0.5824, 0.4454, 0.5824, 0.4512, 0.5528, 0.4538, 0.5824, 0.4512, 0.6132, 0.4485, 0.5836, 0.457, 0.5824, 0.4454, 0.6132, 0.4485, 0.5824, 0.4512, 0.5551, 0.4311, 0.5836, 0.4396, 0.5824, 0.4454, 0.5528, 0.4423, 0.5836, 0.4396, 0.6132, 0.4485, 0.5824, 0.4454, 0.5596, 0.4206, 0.5859, 0.4343, 0.5836, 0.4396, 0.5551, 0.4311, 0.5859, 0.4343, 0.6132, 0.4485, 0.5836, 0.4396, 0.5663, 0.4111, 0.5892, 0.4294, 0.5859, 0.4343, 0.5596, 0.4206, 0.5892, 0.4294, 0.6132, 0.4485, 0.5859, 0.4343, 0.5747, 0.403, 0.5935, 0.4253, 0.5892, 0.4294, 0.5663, 0.4111, 0.5935, 0.4253, 0.6132, 0.4485, 0.5892, 0.4294, 0.5846, 0.3967, 0.5986, 0.4221, 0.5935, 0.4253, 0.5747, 0.403, 0.5986, 0.4221, 0.6132, 0.4485, 0.5935, 0.4253, 0.5956, 0.3924, 0.6042, 0.4199, 0.5986, 0.4221, 0.5846, 0.3967, 0.6042, 0.4199, 0.6132, 0.4485, 0.5986, 0.4221, 0.6072, 0.3903, 0.6101, 0.4188, 0.6042, 0.4199, 0.5956, 0.3924, 0.6101, 0.4188, 0.6132, 0.4485, 0.6042, 0.4199, 0.6191, 0.3904, 0.6162, 0.4189, 0.6101, 0.4188, 0.6072, 0.3903, 0.6162, 0.4189, 0.6132, 0.4485, 0.6101, 0.4188, 0.6308, 0.3927, 0.6222, 0.4201, 0.6162, 0.4189, 0.6191, 0.3904, 0.6222, 0.4201, 0.6132, 0.4485, 0.6162, 0.4189, 0.6418, 0.3972, 0.6278, 0.4223, 0.6222, 0.4201, 0.6308, 0.3927, 0.6278, 0.4223, 0.6132, 0.4485, 0.6222, 0.4201, 0.6517, 0.4036, 0.6328, 0.4256, 0.6278, 0.4223, 0.6418, 0.3972, 0.6328, 0.4256, 0.6132, 0.4485, 0.6278, 0.4223, 0.6601, 0.4118, 0.6371, 0.4298, 0.6328, 0.4256, 0.6517, 0.4036, 0.6371, 0.4298, 0.6132, 0.4485, 0.6328, 0.4256, 0.6667, 0.4214, 0.6405, 0.4347, 0.6371, 0.4298, 0.6601, 0.4118, 0.6405, 0.4347, 0.6132, 0.4485, 0.6371, 0.4298, 0.6713, 0.432, 0.6428, 0.4401, 0.6405, 0.4347, 0.6667, 0.4214, 0.6428, 0.4401, 0.6132, 0.4485, 0.6405, 0.4347, 0.6736, 0.4432, 0.644, 0.4458, 0.6428, 0.4401, 0.6713, 0.432, 0.644, 0.4458, 0.6132, 0.4485, 0.6428, 0.4401, 0.6736, 0.4547, 0.644, 0.4517, 0.644, 0.4458, 0.6736, 0.4432, 0.644, 0.4517, 0.6132, 0.4485, 0.644, 0.4458, 0.6713, 0.4659, 0.6428, 0.4574, 0.644, 0.4517, 0.6736, 0.4547, 0.6428, 0.4574, 0.6132, 0.4485, 0.644, 0.4517, 0.6667, 0.4765, 0.6405, 0.4628, 0.6428, 0.4574, 0.6713, 0.4659, 0.6405, 0.4628, 0.6132, 0.4485, 0.6428, 0.4574, 0.6601, 0.486, 0.6371, 0.4676, 0.6405, 0.4628, 0.6667, 0.4765, 0.6371, 0.4676, 0.6132, 0.4485, 0.6405, 0.4628, 0.6517, 0.494, 0.6328, 0.4717, 0.6371, 0.4676, 0.6601, 0.486, 0.6328, 0.4717, 0.6132, 0.4485, 0.6371, 0.4676, 0.6418, 0.5003, 0.6278, 0.4749, 0.6328, 0.4717, 0.6517, 0.494, 0.6278, 0.4749, 0.6132, 0.4485, 0.6328, 0.4717, 0.6308, 0.5046, 0.6222, 0.4771, 0.6278, 0.4749, 0.6418, 0.5003, 0.6222, 0.4771, 0.6132, 0.4485, 0.6278, 0.4749, 0.6191, 0.5068, 0.6162, 0.4782, 0.6222, 0.4771, 0.6308, 0.5046, 0.6162, 0.4782, 0.6132, 0.4485, 0.6222, 0.4771, 0.6072, 0.5067, 0.6101, 0.4782, 0.6162, 0.4782, 0.6191, 0.5068, 0.6101, 0.4782, 0.6132, 0.4485, 0.6162, 0.4782, 0.5956, 0.5043, 0.6042, 0.477, 0.6101, 0.4782, 0.6072, 0.5067, 0.6042, 0.477, 0.6132, 0.4485, 0.6101, 0.4782, 0.5846, 0.4999, 0.5986, 0.4747, 0.6042, 0.477, 0.5956, 0.5043, 0.5986, 0.4747, 0.6132, 0.4485, 0.6042, 0.477, 0.5935, 0.4714, 0.6132, 0.4485, 0.5986, 0.4747, 0.5747, 0.4934, 0.5935, 0.4714, 0.5986, 0.4747, 0.5846, 0.4999, 0.5663, 0.4853, 0.5892, 0.4673, 0.5935, 0.4714, 0.5747, 0.4934, 0.5892, 0.4673, 0.6132, 0.4485, 0.5935, 0.4714, 0.5596, 0.4757, 0.5859, 0.4624, 0.5892, 0.4673, 0.5663, 0.4853, 0.5859, 0.4624, 0.6132, 0.4485, 0.5892, 0.4673, 0.5836, 0.457, 0.6132, 0.4485, 0.5859, 0.4624, 0.2489, 0.3925, 0.2481, 0.3757, 0.2505, 0.3715, 0.2516, 0.3958, 0.2516, 0.3958, 0.2494, 0.4003, 0.2489, 0.3925, 0.2509, 0.4169, 0.2494, 0.4003, 0.2516, 0.3958, 0.2538, 0.4197, 0.1374, 0.288, 0.1611, 0.2929, 0.1834, 0.3027, 0.2035, 0.317, 0.2206, 0.3353, 0.234, 0.3569, 0.2432, 0.381, 0.2479, 0.4065, 0.2479, 0.4326, 0.2432, 0.4582, 0.234, 0.4824, 0.2206, 0.5043, 0.2035, 0.5229, 0.1834, 0.5375, 0.1611, 0.5477, 0.1374, 0.553, 0.1133, 0.5532, 0.08961, 0.5483, 0.0673, 0.5385, 0.04722, 0.5242, 0.03015, 0.5059, 0.01673, 0.4843, 0.007494, 0.4603, 0.002784, 0.4348, 0.002784, 0.4087, 0.007495, 0.383, 0.01673, 0.3588, 0.03015, 0.337, 0.04722, 0.3184, 0.0673, 0.3037, 0.08961, 0.2935, 0.1133, 0.2882, 0.2538, 0.4197, 0.2517, 0.4244, 0.2509, 0.4169, 0.2539, 0.44, 0.2517, 0.4244, 0.2538, 0.4197, 0.2569, 0.4422, 0.2569, 0.4422, 0.2551, 0.447, 0.2539, 0.44, 0.06927, 0.3001, 0.08474, 0.293, 0.08961, 0.2935, 0.0673, 0.3037, 0.0673, 0.3037, 0.0624, 0.3041, 0.06927, 0.3001, 0.04848, 0.3143, 0.0624, 0.3041, 0.0673, 0.3037, 0.04722, 0.3184, 0.04722, 0.3184, 0.04246, 0.3197, 0.04848, 0.3143, 0.03062, 0.3326, 0.04246, 0.3197, 0.04722, 0.3184, 0.03015, 0.337, 0.03015, 0.337, 0.02567, 0.3391, 0.03062, 0.3326, 0.01637, 0.3542, 0.02567, 0.3391, 0.03015, 0.337, 0.01673, 0.3588, 0.01673, 0.3588, 0.0127, 0.3617, 0.01637, 0.3542, 0.006292, 0.3785, 0.0127, 0.3617, 0.01673, 0.3588, 0.007495, 0.383, 0.007495, 0.383, 0.00403, 0.3866, 0.006292, 0.3785, 0.0007638, 0.4043, 0.00403, 0.3866, 0.007495, 0.383, 0.002784, 0.4087, 0.002784, 0.4087, 8.626e-09, 0.4127, 0.0007638, 0.4043, 0.0, 0.4308, 8.626e-09, 0.4127, 0.002784, 0.4087, 0.002784, 0.4348, 0.002784, 0.4348, 0.0007638, 0.4392, 0.0, 0.4308, 0.00403, 0.4569, 0.0007638, 0.4392, 0.002784, 0.4348, 0.007494, 0.4603, 0.007494, 0.4603, 0.006292, 0.465, 0.00403, 0.4569, 0.0127, 0.4816, 0.006292, 0.465, 0.007494, 0.4603, 0.01673, 0.4843, 0.01673, 0.4843, 0.01637, 0.489, 0.0127, 0.4816, 0.02567, 0.504, 0.01637, 0.489, 0.01673, 0.4843, 0.03015, 0.5059, 0.03015, 0.5059, 0.03062, 0.5105, 0.02567, 0.504, 0.04246, 0.5231, 0.03062, 0.5105, 0.03015, 0.5059, 0.04722, 0.5242, 0.04722, 0.5242, 0.04848, 0.5284, 0.04246, 0.5231, 0.0624, 0.5384, 0.04848, 0.5284, 0.04722, 0.5242, 0.0673, 0.5385, 0.0673, 0.5385, 0.06927, 0.5423, 0.0624, 0.5384, 0.08474, 0.5491, 0.06927, 0.5423, 0.0673, 0.5385, 0.08961, 0.5483, 0.08961, 0.5483, 0.0922, 0.5514, 0.08474, 0.5491, 0.1086, 0.5548, 0.0922, 0.5514, 0.08961, 0.5483, 0.1133, 0.5532, 0.1133, 0.5532, 0.1164, 0.5556, 0.1086, 0.5548, 0.1331, 0.5554, 0.1164, 0.5556, 0.1133, 0.5532, 0.1374, 0.553, 0.1374, 0.553, 0.1409, 0.5546, 0.1331, 0.5554, 0.1573, 0.5509, 0.1409, 0.5546, 0.1374, 0.553, 0.1611, 0.5477, 0.1611, 0.5477, 0.1647, 0.5484, 0.1573, 0.5509, 0.1802, 0.5413, 0.1647, 0.5484, 0.1611, 0.5477, 0.1834, 0.5375, 0.1834, 0.5375, 0.1871, 0.5373, 0.1802, 0.5413, 0.201, 0.5271, 0.1871, 0.5373, 0.1834, 0.5375, 0.2035, 0.5229, 0.2591, 0.2925, 0.2569, 0.2945, 0.2569, 0.288, 0.257, 0.3095, 0.2569, 0.2945, 0.2591, 0.2925, 0.2591, 0.3141, 0.2591, 0.3141, 0.257, 0.3169, 0.257, 0.3095, 0.257, 0.3335, 0.257, 0.3169, 0.2591, 0.3141, 0.2592, 0.3381, 0.2592, 0.3381, 0.257, 0.3416, 0.257, 0.3335, 0.257, 0.3593, 0.257, 0.3416, 0.2592, 0.3381, 0.2592, 0.3637, 0.2592, 0.3637, 0.257, 0.3677, 0.257, 0.3593, 0.257, 0.3858, 0.257, 0.3677, 0.2592, 0.3637, 0.2592, 0.3898, 0.2592, 0.3898, 0.257, 0.3942, 0.257, 0.3858, 0.257, 0.412, 0.257, 0.3942, 0.2592, 0.3898, 0.2592, 0.4155, 0.2592, 0.4155, 0.257, 0.4201, 0.257, 0.412, 0.257, 0.4369, 0.257, 0.4201, 0.2592, 0.4155, 0.2591, 0.4397, 0.2591, 0.4397, 0.257, 0.4444, 0.257, 0.4369, 0.2569, 0.4595, 0.257, 0.4444, 0.2591, 0.4397, 0.2591, 0.4616, 0.2591, 0.4616, 0.2569, 0.4661, 0.2569, 0.4595, 0.2517, 0.3014, 0.2539, 0.2895, 0.2569, 0.288, 0.2538, 0.3051, 0.2538, 0.3051, 0.2509, 0.3074, 0.2517, 0.3014, 0.2494, 0.3214, 0.2509, 0.3074, 0.2538, 0.3051, 0.2516, 0.3253, 0.2516, 0.3253, 0.2489, 0.3283, 0.2494, 0.3214, 0.2481, 0.3438, 0.2489, 0.3283, 0.2516, 0.3253, 0.2505, 0.3477, 0.2505, 0.3477, 0.2479, 0.3513, 0.2481, 0.3438, 0.2479, 0.3679, 0.2479, 0.3513, 0.2505, 0.3477, 0.2505, 0.3715, 0.5908, 0.6643, 0.4857, 0.6562, 0.4879, 0.6486, 0.593, 0.6567, 0.4943, 0.633, 0.593, 0.6567, 0.4879, 0.6486, 0.6018, 0.6439, 0.608, 0.6391, 0.6151, 0.6358, 0.6229, 0.6339, 0.631, 0.6335, 0.6392, 0.6348, 0.647, 0.6376, 0.6543, 0.6418, 0.6607, 0.6473, 0.666, 0.6538, 0.67, 0.6611, 0.6726, 0.669, 0.6735, 0.677, 0.6729, 0.685, 0.6707, 0.6926, 0.667, 0.6994, 0.6619, 0.7054, 0.6557, 0.7101, 0.6486, 0.7135, 0.6408, 0.7154, 0.6327, 0.7157, 0.6245, 0.7145, 0.6167, 0.7117, 0.6094, 0.7075, 0.603, 0.702, 0.5977, 0.6955, 0.5937, 0.6882, 0.5911, 0.6803, 0.5902, 0.6723, 0.5908, 0.6643, 0.593, 0.6567, 0.5967, 0.6498, 0.593, 0.6567, 0.4943, 0.633, 0.498, 0.6261, 0.5967, 0.6498, 0.5126, 0.6064, 0.6018, 0.6439, 0.5967, 0.6498, 0.5075, 0.6123, 0.5075, 0.6123, 0.5967, 0.6498, 0.498, 0.6261, 0.2505, 0.3715, 0.2481, 0.3757, 0.2479, 0.3679, 0.6018, 0.6439, 0.5247, 0.5949, 0.5309, 0.5901, 0.608, 0.6391, 0.5247, 0.5949, 0.6018, 0.6439, 0.5126, 0.6064, 0.608, 0.6391, 0.5453, 0.5813, 0.5525, 0.5779, 0.6151, 0.6358, 0.5453, 0.5813, 0.608, 0.6391, 0.5309, 0.5901, 0.6151, 0.6358, 0.5685, 0.5722, 0.5763, 0.5703, 0.6229, 0.6339, 0.5685, 0.5722, 0.6151, 0.6358, 0.5525, 0.5779, 0.8482, 0.8593, 0.9496, 0.7982, 0.9493, 0.8047, 0.8478, 0.8658, 0.9496, 0.7982, 0.8482, 0.8593, 0.9504, 0.7855, 0.8478, 0.8658, 0.9487, 0.8196, 0.9485, 0.827, 0.8476, 0.8732, 0.9487, 0.8196, 0.8478, 0.8658, 0.9493, 0.8047, 0.8476, 0.8732, 0.9481, 0.8437, 0.948, 0.8517, 0.8475, 0.8812, 0.9481, 0.8437, 0.8476, 0.8732, 0.9485, 0.827, 0.8475, 0.8812, 0.9478, 0.8695, 0.9478, 0.8778, 0.8475, 0.8896, 0.9478, 0.8695, 0.8475, 0.8812, 0.948, 0.8517, 0.8475, 0.8896, 0.9479, 0.8959, 0.948, 0.9043, 0.8476, 0.898, 0.9479, 0.8959, 0.8475, 0.8896, 0.9478, 0.8778, 0.8476, 0.898, 0.9483, 0.9221, 0.9485, 0.9302, 0.8478, 0.9061, 0.9483, 0.9221, 0.8476, 0.898, 0.948, 0.9043, 0.8478, 0.9061, 0.949, 0.947, 0.9493, 0.9545, 0.848, 0.9136, 0.949, 0.947, 0.8478, 0.9061, 0.9485, 0.9302, 0.848, 0.9136, 0.95, 0.9697, 0.9504, 0.9763, 0.8484, 0.9201, 0.95, 0.9697, 0.848, 0.9136, 0.9493, 0.9545, 0.482, 0.8741, 0.5997, 0.8385, 0.6006, 0.8446, 0.4829, 0.8802, 0.5997, 0.8385, 0.482, 0.8741, 0.5974, 0.8266, 0.4829, 0.8802, 0.6022, 0.8587, 0.6029, 0.8656, 0.4835, 0.8871, 0.6022, 0.8587, 0.4829, 0.8802, 0.6006, 0.8446, 0.4835, 0.8871, 0.6039, 0.8812, 0.6042, 0.8888, 0.4839, 0.8946, 0.6039, 0.8812, 0.4835, 0.8871, 0.6029, 0.8656, 0.4839, 0.8946, 0.6045, 0.9053, 0.6045, 0.9132, 0.4839, 0.9025, 0.6045, 0.9053, 0.4839, 0.8946, 0.6042, 0.8888, 0.4839, 0.9025, 0.6042, 0.93, 0.6039, 0.9379, 0.4835, 0.9103, 0.6042, 0.93, 0.4839, 0.9025, 0.6045, 0.9132, 0.4835, 0.9103, 0.6029, 0.9544, 0.6022, 0.9619, 0.4829, 0.9178, 0.6029, 0.9544, 0.4835, 0.9103, 0.6039, 0.9379, 0.4829, 0.9178, 0.6006, 0.9775, 0.5997, 0.9844, 0.482, 0.9247, 0.6006, 0.9775, 0.4829, 0.9178, 0.6022, 0.9619, 0.6486, 0.7135, 0.6574, 0.8219, 0.6497, 0.8238, 0.6408, 0.7154, 0.6574, 0.8219, 0.6486, 0.7135, 0.6735, 0.8163, 0.6408, 0.7154, 0.6325, 0.8262, 0.6244, 0.8266, 0.6327, 0.7157, 0.6325, 0.8262, 0.6408, 0.7154, 0.6497, 0.8238, 0.6327, 0.7157, 0.6068, 0.8256, 0.5987, 0.8243, 0.6245, 0.7145, 0.6068, 0.8256, 0.6327, 0.7157, 0.6244, 0.8266, 0.6245, 0.7145, 0.5814, 0.8199, 0.5735, 0.8172, 0.6167, 0.7117, 0.5814, 0.8199, 0.6245, 0.7145, 0.5987, 0.8243, 0.6167, 0.7117, 0.5572, 0.8096, 0.5499, 0.8054, 0.6094, 0.7075, 0.5572, 0.8096, 0.6167, 0.7117, 0.5735, 0.8172, 0.6094, 0.7075, 0.5351, 0.795, 0.5287, 0.7895, 0.603, 0.702, 0.5351, 0.795, 0.6094, 0.7075, 0.5499, 0.8054, 0.603, 0.702, 0.516, 0.7765, 0.5107, 0.77, 0.5977, 0.6955, 0.516, 0.7765, 0.603, 0.702, 0.5287, 0.7895, 0.5977, 0.6955, 0.5007, 0.7551, 0.4967, 0.7477, 0.5937, 0.6882, 0.5007, 0.7551, 0.5977, 0.6955, 0.5107, 0.77, 0.5937, 0.6882, 0.4896, 0.7314, 0.4871, 0.7235, 0.5911, 0.6803, 0.4896, 0.7314, 0.5937, 0.6882, 0.4967, 0.7477, 0.5911, 0.6803, 0.4833, 0.7063, 0.4824, 0.6983, 0.5902, 0.6723, 0.4833, 0.7063, 0.5911, 0.6803, 0.4871, 0.7235, 0.5902, 0.6723, 0.482, 0.681, 0.4826, 0.673, 0.5908, 0.6643, 0.482, 0.681, 0.5902, 0.6723, 0.4824, 0.6983, 0.4857, 0.6562, 0.5908, 0.6643, 0.4826, 0.673])
me_cone.update()

# ---- objects
ob_camera = bpy.data.objects.new('Camera', cam_camera)
ob_cylinder_002 = bpy.data.objects.new('Cylinder.002', me_cylinder_002)
ob_cone = bpy.data.objects.new('Cone', me_cone)

# ---- transforms, parenting, visibility, modifiers, constraints
ob_camera.location = (7.359, -6.926, 4.958)
ob_camera.rotation_euler = (1.109, 0.0, 0.8149)
ob_camera.lock_rotations_4d = False
ob_camera.empty_display_type = 'ARROWS'
ob_camera.color = (0.0, 0.0, 0.0, 0.0)
ob_camera.display_type = 'WIRE'
ob_camera.lineart.crease_threshold = 0.0
ob_cylinder_002.location = (-0.01051, -0.9201, 2.122)
ob_cylinder_002.rotation_euler = (-0.5272, -0.0, 0.0)
ob_cylinder_002.scale = (0.2419, 0.3493, 0.6925)
ob_cone.location = (-0.01143, 0.01006, 2.348)
ob_cone.rotation_euler = (-3.143, -0.0, 0.0)
ob_cone.scale = (1.497, 1.516, 2.42)

# ---- collection membership
col_collection.objects.link(ob_camera)
col_collection.objects.link(ob_cylinder_002)
col_collection.objects.link(ob_cone)

# ---- scene / render settings (as saved in the file)
scene.camera = ob_camera
scene.frame_start = 1; scene.frame_end = 250; scene.frame_set(1)
scene.render.engine = 'BLENDER_EEVEE_NEXT'
scene.cycles.sampling_pattern = 'TABULATED_SOBOL'
scene.view_settings.view_transform = 'Filmic'
bpy.context.view_layer.update()

# ---- added for rendering (the .blend has no usable light): sun
light_auto_sun = bpy.data.lights.new('AutoSun', 'SUN')
light_auto_sun.energy = 3.0
light_auto_sun.angle = 0.0523599
ob_auto_sun = bpy.data.objects.new('AutoSun', light_auto_sun)
scene.collection.objects.link(ob_auto_sun)
ob_auto_sun.rotation_euler = (0.872665, 0.174533, 0.523599)
bpy.context.view_layer.update()
